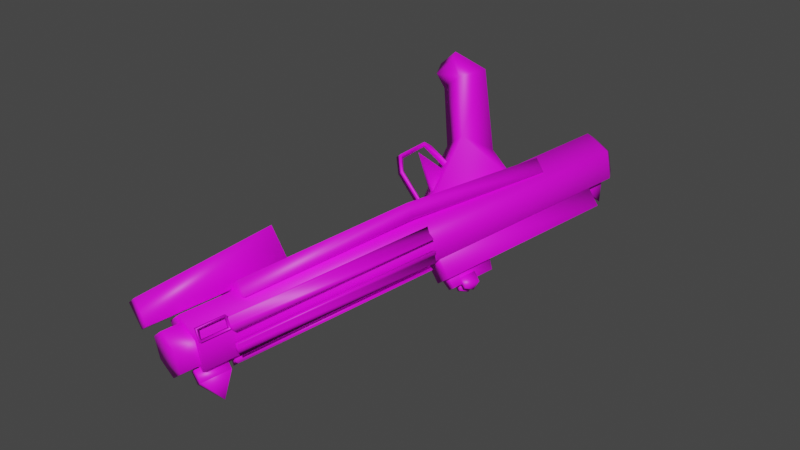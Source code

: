 # Source: blaster.md3.blend  (saved by Blender 3.3.6; exported with 4.5.12 LTS)
import bpy
from mathutils import Matrix  # noqa: F401  (used for matrix-valued properties, if any)

bpy.ops.wm.read_factory_settings(use_empty=True)
scene = bpy.context.scene
scene.name = 'Scene'

# ---- collections
col_collection = bpy.data.collections.new('Collection'); scene.collection.children.link(col_collection)

# ---- images (referenced by path relative to the original .blend; pixels are not part of the script)
import os
ASSET_DIR = os.environ.get("B2B_ASSET_DIR", "")  # directory of the original .blend (textures are referenced by path, not embedded)
HERE = os.path.dirname(os.path.abspath(__file__))  # packed textures are extracted next to this script under _unpacked/

def load_image(name, relpath, width, height, colorspace="sRGB"):
    """Load a texture the original file referenced (path relative to the .blend, or extracted next to this script)."""
    p = next((c for c in (os.path.join(HERE, relpath), os.path.join(ASSET_DIR, relpath)) if relpath and os.path.exists(c)), "")
    if p:
        img = bpy.data.images.load(p, check_existing=True)
        img.name = name
    else:  # same state as the original file: an image datablock whose file is absent (Cycles renders it pink)
        img = bpy.data.images.new(name, width, height)
        img.source = "FILE"
        img.filepath = "//" + (relpath or name)
    img.colorspace_settings.name = colorspace
    return img
img_blaster_w_jpg = load_image('blaster_w.jpg', 'blaster_w.jpg', 1024, 1024, 'sRGB')

# ---- materials (node trees are filled in below, after node groups)
mat_models_weapons2_blaster_r_blaster_w_tga = bpy.data.materials.new('models/weapons2/blaster_r/blaster_w.tga')
mat_models_weapons2_blaster_r_blaster_w_tga.use_transparent_shadow = False

# ---- material node trees
mat_models_weapons2_blaster_r_blaster_w_tga.use_nodes = True; mat_models_weapons2_blaster_r_blaster_w_tga.node_tree.nodes.clear()
_N = mat_models_weapons2_blaster_r_blaster_w_tga.node_tree.nodes; _L = mat_models_weapons2_blaster_r_blaster_w_tga.node_tree.links
n0 = _N.new('ShaderNodeBsdfPrincipled'); n0.name = 'Principled BSDF'; n0.location = (10, 300)
n0.distribution = 'GGX'
n0.subsurface_method = 'BURLEY'
n0.inputs[3].default_value = 1.45
n0.inputs[27].default_value = (0.0, 0.0, 0.0, 1.0)
n0.inputs[28].default_value = 1.0
n1 = _N.new('ShaderNodeOutputMaterial'); n1.name = 'Material Output'; n1.location = (300, 300)
n2 = _N.new('ShaderNodeTexImage'); n2.name = 'Image Texture'; n2.location = (0, 0)
n2.image = img_blaster_w_jpg
_L.new(n0.outputs[0], n1.inputs[0])
_L.new(n2.outputs[0], n0.inputs[0])
n1.is_active_output = True

# ---- world
world_world = bpy.data.worlds.new('World'); scene.world = world_world
world_world.use_nodes = True; world_world.node_tree.nodes.clear()
_N = world_world.node_tree.nodes; _L = world_world.node_tree.links
n0 = _N.new('ShaderNodeOutputWorld'); n0.name = 'World Output'; n0.location = (300, 300)
n1 = _N.new('ShaderNodeBackground'); n1.name = 'Background'; n1.location = (10, 300)
n1.inputs[0].default_value = (0.05088, 0.05088, 0.05088, 1.0)
_L.new(n1.outputs[0], n0.inputs[0])
n0.is_active_output = True
world_world.color = (0.05088, 0.05088, 0.05088)
world_world.use_sun_shadow = False
world_world.sun_shadow_jitter_overblur = 0.0

# ---- meshes
me_w_blaster_0 = bpy.data.meshes.new('w_blaster_0')
me_w_blaster_0.from_pydata([(-0.1332, -14.16, 4.141), (0.258, -12.94, 4.137), (-0.1357, -12.94, 4.14), (0.2605, -14.16, 4.138), (-0.1357, -12.94, 4.14), (0.2619, -12.94, 4.658), (-0.1318, -12.94, 4.661), (0.258, -12.94, 4.137), (-0.1318, -12.94, 4.661), (0.2619, -12.94, 4.658), (0.0829, -13.56, 5.521), (0.2643, -14.16, 4.645), (-0.1294, -14.16, 4.648), (-0.1294, -14.16, 4.648), (0.2605, -14.16, 4.138), (-0.1332, -14.16, 4.141), (0.2643, -14.16, 4.645), (-0.1332, -14.16, 4.141), (-0.1357, -12.94, 4.14), (-0.1318, -12.94, 4.661), (-0.1294, -14.16, 4.648), (0.2605, -14.16, 4.138), (0.2643, -14.16, 4.645), (1.226, 5.779, 3.243), (1.266, -13.94, 3.259), (0.6834, -13.94, 4.332), (0.6435, 5.778, 4.316), (-0.4978, -13.94, 4.341), (-0.5377, 5.776, 4.325), (-0.5377, 5.776, 4.325), (-0.4978, -13.94, 4.341), (-1.111, -13.94, 3.277), (-1.15, 5.774, 3.261), (-0.5139, -13.94, 2.203), (-0.5537, 5.774, 2.187), (-0.5537, 5.774, 2.187), (-0.5139, -13.94, 2.203), (0.6673, -13.94, 2.195), (0.6275, 5.777, 2.178), (-1.111, -13.94, 3.277), (0.6673, -13.94, 2.195), (-0.5139, -13.94, 2.203), (1.266, -13.94, 3.259), (0.6834, -13.94, 4.332), (-0.4978, -13.94, 4.341), (1.026, -13.71, 3.26), (1.029, -14.74, 3.261), (0.5706, -14.74, 4.08), (0.5685, -13.71, 4.08), (-0.3575, -14.74, 4.087), (-0.3596, -13.71, 4.086), (-0.3596, -13.71, 4.086), (-0.3575, -14.74, 4.087), (-0.8417, -14.74, 3.275), (-0.8438, -13.72, 3.274), (-0.3696, -14.74, 2.47), (-0.3717, -13.72, 2.469), (-0.3717, -13.72, 2.469), (-0.3696, -14.74, 2.47), (0.5585, -14.74, 2.463), (0.5564, -13.71, 2.462), (-0.8417, -14.74, 3.275), (0.5585, -14.74, 2.463), (-0.3696, -14.74, 2.47), (1.029, -14.74, 3.261), (-0.3575, -14.74, 4.087), (0.5706, -14.74, 4.08), (-0.4639, -3.59, 4.149), (-0.4728, 4.568, 5.155), (-0.4563, -3.589, 5.162), (-0.4804, 4.567, 4.143), (0.5064, -3.588, 4.142), (0.4975, 4.569, 5.148), (0.4899, 4.569, 4.135), (0.514, -3.587, 5.154), (-0.4804, 4.567, 4.143), (-0.4728, 4.568, 5.155), (-0.4728, 4.568, 5.155), (-0.4563, -3.589, 5.162), (0.5064, -3.588, 4.142), (0.514, -3.587, 5.154), (-0.1299, 5.636, 4.28), (0.2216, 5.637, 4.277), (0.04539, 5.159, 5.024), (0.2235, 4.695, 4.278), (-0.128, 4.694, 4.28), (0.2235, 4.695, 4.278), (-0.1299, 5.636, 4.28), (-0.2041, -3.462, 5.075), (-0.1622, -1.436, 5.58), (-0.1582, -3.391, 5.581), (-0.2084, -1.31, 5.074), (0.3303, -3.461, 5.071), (0.2738, -1.435, 5.576), (0.326, -1.309, 5.069), (0.2777, -3.39, 5.578), (0.2738, -1.435, 5.576), (0.326, -1.309, 5.069), (-0.1622, -1.436, 5.58), (0.2777, -3.39, 5.578), (-0.1582, -3.391, 5.581), (0.2738, -1.435, 5.576), (-0.1582, -3.391, 5.581), (-0.2041, -3.462, 5.075), (0.3962, -3.645, 2.554), (2.094, -2.067, 2.54), (0.393, -2.07, 2.552), (2.098, -3.642, 2.541), (0.404, -2.069, 4.015), (2.109, -3.641, 4.003), (0.4071, -3.644, 4.016), (2.105, -2.066, 4.002), (2.098, -3.726, 2.513), (2.291, -1.982, 2.51), (2.094, -1.983, 2.511), (2.295, -3.726, 2.511), (2.106, -1.981, 4.143), (2.307, -3.725, 4.143), (2.11, -3.725, 4.144), (2.303, -1.981, 4.141), (2.291, -1.982, 2.51), (2.295, -3.726, 2.511), (2.11, -3.725, 4.144), (2.295, -3.726, 2.511), (2.098, -3.726, 2.513), (2.307, -3.725, 4.143), (2.094, -1.983, 2.511), (2.106, -1.981, 4.143), (2.106, -1.981, 4.143), (2.098, -3.726, 2.513), (2.094, -1.983, 2.511), (2.11, -3.725, 4.144), (0.718, -2.14, 2.747), (1.181, -1.759, 2.743), (0.7173, -1.76, 2.747), (1.182, -2.139, 2.743), (0.7271, -2.139, 3.956), (1.19, -1.758, 3.952), (1.191, -2.138, 3.953), (0.7263, -1.759, 3.956), (1.182, -2.139, 2.743), (1.191, -2.138, 3.953), (0.8125, -2.04, 4.124), (1.234, -1.758, 4.121), (0.812, -1.759, 4.124), (1.234, -2.039, 4.121), (0.8133, -2.04, 4.223), (1.235, -1.758, 4.219), (1.235, -2.039, 4.22), (0.8127, -1.759, 4.222), (0.8125, -2.04, 4.124), (1.235, -2.039, 4.22), (1.234, -2.039, 4.121), (0.8133, -2.04, 4.223), (1.234, -2.039, 4.121), (1.234, -1.758, 4.121), (1.234, -1.758, 4.121), (0.812, -1.759, 4.124), (0.812, -1.759, 4.124), (0.8133, -2.04, 4.223), (0.8125, -2.04, 4.124), (0.8127, -1.759, 4.222), (1.12, -1.899, 3.925), (1.122, -1.899, 4.136), (0.9669, -1.815, 4.137), (0.9653, -1.815, 3.926), (0.9672, -1.984, 4.137), (0.9656, -1.984, 3.926), (0.9656, -1.984, 3.926), (0.9672, -1.984, 4.137), (0.7838, 4.091, 3.81), (1.373, 3.965, 3.524), (0.7819, 3.964, 3.529), (1.374, 4.092, 3.806), (1.371, 4.204, 3.355), (0.7802, 4.203, 3.36), (1.367, 4.232, 2.905), (0.7767, 4.231, 2.91), (1.367, 4.823, 3.074), (0.7768, 4.821, 3.078), (1.363, 5.174, 2.595), (0.7725, 5.173, 2.6), (1.364, 5.582, 2.778), (0.7731, 5.581, 2.782), (1.367, 5.667, 3.228), (0.7763, 5.665, 3.232), (1.371, 5.344, 3.748), (0.7808, 5.342, 3.753), (1.37, 4.767, 3.369), (0.7791, 4.765, 3.374), (1.374, 4.092, 3.806), (0.7838, 4.091, 3.81), (1.371, 4.204, 3.355), (1.367, 4.823, 3.074), (1.367, 4.232, 2.905), (1.37, 4.767, 3.369), (1.373, 3.965, 3.524), (1.374, 4.092, 3.806), (1.364, 5.582, 2.778), (1.363, 5.174, 2.595), (1.367, 5.667, 3.228), (1.371, 5.344, 3.748), (0.7872, 2.375, 3.811), (1.376, 2.25, 3.526), (0.7854, 2.248, 3.53), (1.378, 2.376, 3.807), (1.374, 2.489, 3.357), (0.7836, 2.487, 3.361), (1.371, 2.516, 2.907), (0.7802, 2.515, 2.911), (1.371, 3.107, 3.075), (0.7803, 3.106, 3.08), (1.367, 3.458, 2.597), (0.776, 3.457, 2.601), (1.367, 3.866, 2.779), (0.7765, 3.865, 2.784), (1.371, 3.937, 3.299), (0.7803, 3.936, 3.304), (1.375, 3.656, 3.792), (0.7845, 3.655, 3.796), (1.373, 3.079, 3.37), (0.7825, 3.078, 3.375), (1.378, 2.376, 3.807), (0.7872, 2.375, 3.811), (1.374, 2.489, 3.357), (1.371, 3.107, 3.075), (1.371, 2.516, 2.907), (1.373, 3.079, 3.37), (1.376, 2.25, 3.526), (1.378, 2.376, 3.807), (1.367, 3.866, 2.779), (1.367, 3.458, 2.597), (1.371, 3.937, 3.299), (1.375, 3.656, 3.792), (0.5422, -0.5922, 4.097), (0.8646, 1.138, 4.417), (0.8681, -0.5913, 4.418), (0.5387, 1.137, 4.096), (0.7934, -0.5919, 3.842), (1.102, 1.139, 4.162), (0.7899, 1.138, 3.841), (1.105, -0.5911, 4.163), (0.5387, 1.137, 4.096), (0.8646, 1.138, 4.417), (0.8646, 1.138, 4.417), (0.8681, -0.5913, 4.418), (0.7934, -0.5919, 3.842), (1.105, -0.5911, 4.163), (1.069, -11.7, 1.937), (1.058, -4.193, 2.493), (1.053, -4.193, 1.846), (1.074, -11.7, 2.583), (1.048, 2.361, 2.923), (1.043, 2.36, 2.277), (-1.038, 2.356, 2.292), (1.048, 2.361, 2.923), (-1.033, 2.357, 2.939), (1.043, 2.36, 2.277), (-1.033, 2.357, 2.939), (1.058, -4.193, 2.493), (-1.023, -4.197, 2.509), (1.048, 2.361, 2.923), (1.074, -11.7, 2.583), (-1.008, -11.71, 2.599), (1.226, 5.779, 3.243), (0.4718, 6.158, 4.022), (0.9019, 6.158, 3.245), (0.6435, 5.778, 4.316), (0.4602, 6.156, 2.475), (0.6275, 5.777, 2.178), (-0.3719, 6.156, 4.028), (-0.5377, 5.776, 4.325), (-1.15, 5.774, 3.261), (-0.8136, 6.154, 3.258), (-0.3835, 6.155, 2.481), (-0.5537, 5.774, 2.187), (-1.012, -11.71, 1.966), (1.074, -11.7, 2.583), (1.069, -11.7, 1.937), (-1.008, -11.71, 2.599), (1.069, -11.7, 1.937), (-1.028, -4.197, 1.862), (-1.012, -11.71, 1.966), (1.053, -4.193, 1.846), (-1.038, 2.356, 2.292), (1.043, 2.36, 2.277), (-1.033, 2.357, 2.939), (-1.028, -4.197, 1.862), (-1.038, 2.356, 2.292), (-1.023, -4.197, 2.509), (-1.008, -11.71, 2.599), (-1.012, -11.71, 1.966), (1.05, -3.967, 3.421), (1.304, -3.966, 3.56), (1.321, -12.43, 3.567), (1.067, -12.43, 3.428), (1.204, -3.967, 3.279), (1.221, -12.43, 3.286), (1.3, -3.967, 2.997), (1.317, -12.43, 3.004), (1.048, -3.967, 3.126), (1.065, -12.43, 3.133), (1.065, -12.43, 3.133), (1.221, -12.43, 3.286), (1.317, -12.43, 3.004), (1.067, -12.43, 3.428), (1.321, -12.43, 3.567), (1.048, -3.967, 3.126), (1.3, -3.967, 2.997), (1.204, -3.967, 3.279), (1.05, -3.967, 3.421), (1.304, -3.966, 3.56), (0.6335, -3.967, 4.113), (0.734, -3.967, 4.38), (0.7516, -12.69, 4.387), (0.6511, -12.69, 4.12), (0.8445, -3.967, 4.112), (0.8621, -12.69, 4.119), (1.111, -3.966, 3.997), (1.128, -12.68, 4.004), (0.8429, -3.967, 3.901), (0.8605, -12.69, 3.908), (0.8605, -12.69, 3.908), (0.8621, -12.69, 4.119), (1.128, -12.68, 4.004), (0.6511, -12.69, 4.12), (0.7516, -12.69, 4.387), (0.8429, -3.967, 3.901), (1.111, -3.966, 3.997), (0.8445, -3.967, 4.112), (0.6335, -3.967, 4.113), (0.734, -3.967, 4.38), (0.1569, -3.968, 4.314), (0.3031, -12.69, 4.587), (0.2855, -3.967, 4.58), (0.1745, -12.69, 4.321), (0.03505, -12.69, 4.476), (0.01743, -3.968, 4.469), (-0.2453, -12.69, 4.591), (-0.263, -3.968, 4.584), (-0.1067, -12.69, 4.323), (-0.1244, -3.968, 4.316), (-0.1067, -12.69, 4.323), (-0.2453, -12.69, 4.591), (0.03505, -12.69, 4.476), (0.1745, -12.69, 4.321), (0.3031, -12.69, 4.587), (-0.1244, -3.968, 4.316), (0.01743, -3.968, 4.469), (-0.263, -3.968, 4.584), (0.1569, -3.968, 4.314), (0.2855, -3.967, 4.58), (-0.6602, -3.97, 4.123), (-0.7249, -12.69, 4.398), (-0.7426, -3.97, 4.391), (-0.6426, -12.69, 4.13), (-0.8535, -12.69, 4.132), (-0.8711, -3.97, 4.124), (-1.122, -12.69, 4.007), (-1.139, -3.971, 4.0), (-0.8551, -12.69, 3.921), (-0.8727, -3.97, 3.913), (-0.8551, -12.69, 3.921), (-1.122, -12.69, 4.007), (-0.8535, -12.69, 4.132), (-0.6426, -12.69, 4.13), (-0.7249, -12.69, 4.398), (-0.8727, -3.97, 3.913), (-0.8711, -3.97, 4.124), (-1.139, -3.971, 4.0), (-0.6602, -3.97, 4.123), (-0.7426, -3.97, 4.391), (-1.073, -3.971, 3.437), (-1.322, -12.69, 3.573), (-1.339, -3.971, 3.565), (-1.056, -12.69, 3.444), (-1.211, -12.69, 3.304), (-1.229, -3.971, 3.297), (-1.326, -12.69, 3.024), (-1.344, -3.972, 3.017), (-1.058, -12.69, 3.149), (-1.075, -3.971, 3.142), (-1.058, -12.69, 3.149), (-1.326, -12.69, 3.024), (-1.211, -12.69, 3.304), (-1.056, -12.69, 3.444), (-1.322, -12.69, 3.573), (-1.075, -3.971, 3.142), (-1.229, -3.971, 3.297), (-1.344, -3.972, 3.017), (-1.073, -3.971, 3.437), (-1.339, -3.971, 3.565), (-0.2951, -15.07, 1.064), (0.4066, -9.314, 0.5473), (-0.3106, -9.316, 0.5527), (0.422, -15.07, 1.058), (-0.2873, -15.07, 2.104), (0.4182, -9.313, 2.094), (0.4298, -15.06, 2.099), (-0.299, -9.314, 2.099), (-0.2951, -15.07, 1.064), (-0.2873, -15.07, 2.104), (-0.299, -9.314, 2.099), (-0.3106, -9.316, 0.5527), (-0.3106, -9.316, 0.5527), (-0.2873, -15.07, 2.104), (-0.2951, -15.07, 1.064), (-0.299, -9.314, 2.099), (0.1625, -2.983, 5.325), (0.1644, -2.279, 5.775), (0.1659, -2.982, 5.775), (0.1611, -2.28, 5.325), (0.2791, -2.63, 5.971), (0.1659, -2.982, 5.775), (0.1644, -2.279, 5.775), (0.3875, -2.982, 5.324), (0.3894, -2.279, 5.773), (0.3861, -2.279, 5.323), (0.3909, -2.982, 5.774), (0.3909, -2.982, 5.774), (0.3894, -2.279, 5.773), (0.1625, -2.983, 5.325), (0.3861, -2.279, 5.323), (0.1611, -2.28, 5.325), (0.3875, -2.982, 5.324), (0.1611, -2.28, 5.325), (0.1644, -2.279, 5.775), (0.3875, -2.982, 5.324), (0.3909, -2.982, 5.774), (-0.2594, -2.983, 5.328), (-0.2574, -2.28, 5.778), (-0.256, -2.983, 5.778), (-0.2608, -2.28, 5.328), (-0.1427, -2.631, 5.974), (-0.256, -2.983, 5.778), (-0.2574, -2.28, 5.778), (-0.04844, -2.983, 5.327), (-0.04648, -2.28, 5.776), (-0.04986, -2.28, 5.326), (-0.04506, -2.983, 5.777), (-0.04506, -2.983, 5.777), (-0.04648, -2.28, 5.776), (-0.2594, -2.983, 5.328), (-0.04986, -2.28, 5.326), (-0.2608, -2.28, 5.328), (-0.04844, -2.983, 5.327), (-0.04648, -2.28, 5.776), (-0.04986, -2.28, 5.326), (-0.256, -2.983, 5.778), (-0.2594, -2.983, 5.328), (1.486, -12.71, 2.919), (1.488, -13.91, 2.92), (1.404, -13.81, 2.962), (1.402, -12.8, 2.962), (1.375, -13.91, 2.864), (1.373, -12.71, 2.863), (1.373, -12.71, 2.863), (1.375, -13.91, 2.864), (1.488, -13.91, 2.92), (1.486, -12.71, 2.919), (1.321, -12.71, 3.412), (1.294, -13.81, 3.301), (1.323, -13.91, 3.413), (1.292, -12.8, 3.3), (1.196, -13.91, 3.372), (1.194, -12.71, 3.371), (1.194, -12.71, 3.371), (1.323, -13.91, 3.413), (1.196, -13.91, 3.372), (1.321, -12.71, 3.412), (1.196, -13.91, 3.372), (1.488, -13.91, 2.92), (1.375, -13.91, 2.864), (1.323, -13.91, 3.413), (1.194, -12.71, 3.371), (1.373, -12.71, 2.863), (1.486, -12.71, 2.919), (1.321, -12.71, 3.412), (-1.355, -12.72, 2.94), (-1.254, -13.82, 2.982), (-1.352, -13.91, 2.941), (-1.256, -12.8, 2.981), (-1.226, -13.91, 2.884), (-1.228, -12.72, 2.883), (-1.228, -12.72, 2.883), (-1.352, -13.91, 2.941), (-1.226, -13.91, 2.884), (-1.355, -12.72, 2.94), (-1.168, -12.72, 3.431), (-1.166, -13.91, 3.432), (-1.139, -13.82, 3.319), (-1.141, -12.8, 3.318), (-1.039, -13.91, 3.389), (-1.042, -12.72, 3.388), (-1.042, -12.72, 3.388), (-1.039, -13.91, 3.389), (-1.166, -13.91, 3.432), (-1.168, -12.72, 3.431), (-1.039, -13.91, 3.389), (-1.226, -13.91, 2.884), (-1.352, -13.91, 2.941), (-1.166, -13.91, 3.432), (-1.042, -12.72, 3.388), (-1.355, -12.72, 2.94), (-1.228, -12.72, 2.883), (-1.168, -12.72, 3.431)], [], [(5, 4, 6), (7, 4, 5), (21, 7, 5), (22, 21, 5), (39, 43, 44), (42, 43, 39), (40, 42, 39), (41, 40, 39), (1, 0, 2), (3, 0, 1), (67, 68, 70), (69, 68, 67), (79, 69, 67), (80, 69, 79), (74, 77, 78), (72, 77, 74), (71, 72, 74), (73, 72, 71), (14, 13, 15), (16, 13, 14), (17, 19, 18), (20, 19, 17), (27, 26, 28), (25, 26, 27), (25, 23, 26), (24, 23, 25), (29, 31, 30), (32, 31, 29), (32, 33, 31), (34, 33, 32), (89, 88, 90), (91, 88, 89), (96, 91, 89), (97, 91, 96), (35, 37, 36), (38, 37, 35), (38, 24, 37), (23, 24, 38), (92, 102, 103), (95, 102, 92), (93, 95, 92), (94, 93, 92), (49, 48, 50), (47, 48, 49), (47, 45, 48), (46, 45, 47), (51, 53, 52), (54, 53, 51), (54, 55, 53), (56, 55, 54), (117, 116, 118), (119, 116, 117), (120, 119, 117), (126, 119, 120), (121, 120, 117), (127, 119, 126), (57, 59, 58), (60, 59, 57), (60, 46, 59), (45, 46, 60), (62, 61, 63), (64, 61, 62), (64, 65, 61), (66, 65, 64), (137, 136, 138), (139, 136, 137), (133, 139, 137), (134, 139, 133), (132, 134, 133), (135, 132, 133), (72, 75, 76), (73, 75, 72), (83, 82, 81), (86, 82, 83), (83, 85, 84), (87, 85, 83), (149, 156, 157), (147, 156, 149), (146, 147, 149), (148, 147, 146), (99, 98, 100), (101, 98, 99), (113, 112, 114), (115, 112, 113), (123, 122, 124), (125, 122, 123), (129, 128, 130), (131, 128, 129), (137, 140, 133), (141, 140, 137), (143, 142, 144), (145, 142, 143), (151, 150, 152), (153, 150, 151), (147, 154, 155), (148, 154, 147), (159, 158, 160), (161, 158, 159), (166, 165, 167), (164, 165, 166), (164, 162, 165), (163, 162, 164), (168, 163, 169), (162, 163, 168), (193, 192, 194), (195, 192, 193), (201, 195, 193), (193, 200, 201), (198, 200, 193), (199, 198, 193), (225, 224, 226), (227, 224, 225), (233, 227, 225), (225, 232, 233), (230, 232, 225), (231, 230, 225), (234, 235, 237), (236, 235, 234), (246, 236, 234), (247, 236, 246), (241, 244, 245), (239, 244, 241), (238, 239, 241), (240, 239, 238), (170, 171, 173), (172, 171, 170), (172, 174, 171), (175, 174, 172), (175, 176, 174), (177, 176, 175), (177, 178, 176), (179, 178, 177), (179, 180, 178), (181, 180, 179), (181, 182, 180), (183, 182, 181), (183, 184, 182), (185, 184, 183), (185, 186, 184), (187, 186, 185), (187, 188, 186), (189, 188, 187), (190, 189, 191), (188, 189, 190), (196, 195, 197), (192, 195, 196), (202, 203, 205), (204, 203, 202), (204, 206, 203), (207, 206, 204), (207, 208, 206), (209, 208, 207), (209, 210, 208), (211, 210, 209), (211, 212, 210), (213, 212, 211), (213, 214, 212), (215, 214, 213), (215, 216, 214), (217, 216, 215), (217, 218, 216), (219, 218, 217), (219, 220, 218), (221, 220, 219), (222, 221, 223), (220, 221, 222), (281, 280, 282), (283, 280, 281), (284, 283, 281), (285, 283, 284), (287, 286, 288), (289, 286, 287), (290, 289, 287), (291, 290, 287), (294, 292, 295), (293, 292, 294), (297, 293, 294), (296, 293, 297), (299, 296, 297), (298, 296, 299), (301, 298, 299), (300, 298, 301), (303, 302, 304), (305, 302, 303), (306, 305, 303), (309, 310, 311), (307, 310, 309), (308, 307, 309), (314, 312, 315), (313, 312, 314), (317, 313, 314), (316, 313, 317), (319, 316, 317), (318, 316, 319), (321, 318, 319), (320, 318, 321), (323, 322, 324), (325, 322, 323), (326, 325, 323), (329, 330, 331), (327, 330, 329), (328, 327, 329), (228, 227, 229), (224, 227, 228), (344, 345, 346), (342, 345, 344), (343, 342, 344), (348, 347, 349), (350, 347, 348), (351, 350, 348), (364, 365, 366), (362, 365, 364), (363, 362, 364), (368, 367, 369), (370, 367, 368), (371, 370, 368), (239, 242, 243), (240, 242, 239), (384, 385, 386), (382, 385, 384), (383, 382, 384), (388, 387, 389), (390, 387, 388), (391, 390, 388), (393, 392, 394), (395, 392, 393), (397, 395, 393), (398, 395, 397), (396, 398, 397), (399, 396, 397), (248, 249, 251), (250, 249, 248), (252, 250, 253), (249, 250, 252), (255, 254, 256), (257, 254, 255), (258, 259, 261), (260, 259, 258), (262, 260, 263), (259, 260, 262), (408, 409, 411), (410, 409, 408), (427, 410, 408), (428, 410, 427), (277, 276, 278), (279, 276, 277), (416, 425, 426), (417, 425, 416), (415, 417, 416), (418, 415, 416), (430, 429, 431), (432, 429, 430), (446, 432, 430), (447, 432, 446), (332, 333, 335), (334, 333, 332), (334, 336, 333), (337, 336, 334), (337, 338, 336), (339, 338, 337), (340, 339, 341), (338, 339, 340), (436, 448, 449), (439, 448, 436), (437, 439, 436), (438, 437, 436), (352, 353, 355), (354, 353, 352), (354, 356, 353), (357, 356, 354), (357, 358, 356), (359, 358, 357), (360, 359, 361), (358, 359, 360), (372, 373, 375), (374, 373, 372), (374, 376, 373), (377, 376, 374), (377, 378, 376), (379, 378, 377), (380, 379, 381), (378, 379, 380), (398, 400, 395), (401, 400, 398), (402, 393, 403), (397, 393, 402), (405, 404, 406), (407, 404, 405), (422, 421, 423), (424, 421, 422), (443, 442, 444), (445, 442, 443), (456, 458, 457), (459, 458, 456), (467, 466, 468), (469, 466, 467), (471, 470, 472), (473, 470, 471), (474, 476, 475), (477, 476, 474), (485, 484, 486), (487, 484, 485), (494, 496, 495), (497, 496, 494), (498, 500, 499), (501, 500, 498), (503, 502, 504), (505, 502, 503), (267, 270, 271), (265, 270, 267), (264, 265, 267), (266, 265, 264), (268, 266, 264), (273, 266, 268), (274, 273, 268), (272, 273, 274), (275, 272, 274), (270, 272, 271), (273, 272, 270), (266, 273, 270), (265, 266, 270), (268, 275, 274), (269, 275, 268), (264, 269, 268), (105, 104, 106), (107, 104, 105), (107, 110, 104), (109, 110, 107), (109, 108, 110), (111, 108, 109), (106, 111, 105), (108, 111, 106), (452, 451, 450), (462, 451, 452), (461, 462, 452), (460, 462, 461), (463, 460, 461), (453, 460, 463), (455, 453, 463), (454, 453, 455), (453, 450, 460), (452, 450, 453), (454, 452, 453), (461, 452, 454), (464, 461, 454), (463, 461, 464), (465, 463, 464), (455, 463, 465), (490, 489, 488), (479, 489, 490), (482, 479, 490), (481, 479, 482), (483, 481, 482), (491, 481, 483), (493, 491, 483), (492, 491, 493), (479, 480, 489), (478, 480, 479), (481, 478, 479), (488, 478, 481), (491, 488, 481), (490, 488, 491), (492, 490, 491), (482, 490, 492), (10, 9, 8), (11, 9, 10), (12, 11, 10), (8, 12, 10), (412, 414, 413), (420, 414, 412), (419, 420, 412), (413, 419, 412), (433, 435, 434), (441, 435, 433), (440, 441, 433), (434, 440, 433)])
_uv = me_w_blaster_0.uv_layers.new(name='UVMap')
_uv.uv.foreach_set('vector', [0.0991, 0.6824, 0.128, 0.6465, 0.1278, 0.6825, 0.0993, 0.6463, 0.128, 0.6465, 0.0991, 0.6824, 0.0132, 0.6458, 0.0993, 0.6463, 0.0991, 0.6824, 0.013, 0.6817, 0.0132, 0.6458, 0.0991, 0.6824, 0.5505, 0.2354, 0.648, 0.2933, 0.583, 0.2933, 0.6805, 0.2354, 0.648, 0.2933, 0.5505, 0.2354, 0.648, 0.1766, 0.6805, 0.2354, 0.5505, 0.2354, 0.583, 0.1766, 0.648, 0.1766, 0.5505, 0.2354, 0.1494, 0.6417, 0.2151, 0.6636, 0.1494, 0.6636, 0.2151, 0.6417, 0.2151, 0.6636, 0.1494, 0.6417, 0.4572, 0.445, 0.0152, 0.4993, 0.0152, 0.4448, 0.4571, 0.4995, 0.0152, 0.4993, 0.4572, 0.445, 0.5107, 0.445, 0.4571, 0.4995, 0.4572, 0.445, 0.5107, 0.4995, 0.4571, 0.4995, 0.5107, 0.445, 0.0152, 0.4993, 0.4571, 0.5531, 0.0152, 0.5529, 0.4571, 0.4995, 0.4571, 0.5531, 0.0152, 0.4993, 0.0152, 0.4448, 0.4571, 0.4995, 0.0152, 0.4993, 0.4572, 0.445, 0.4571, 0.4995, 0.0152, 0.4448, 0.0993, 0.6463, 0.1278, 0.6825, 0.128, 0.6465, 0.0991, 0.6824, 0.1278, 0.6825, 0.0993, 0.6463, 0.0993, 0.6463, 0.013, 0.6817, 0.0132, 0.6458, 0.0991, 0.6824, 0.013, 0.6817, 0.0993, 0.6463, 0.0081, 0.9927, 1.018, 0.9361, 1.018, 0.9975, 0.0084, 0.9313, 1.018, 0.9361, 0.0081, 0.9927, 0.0084, 0.9313, 1.019, 0.8735, 1.018, 0.9361, 0.0087, 0.8686, 1.019, 0.8735, 0.0084, 0.9313, 1.018, 0.9361, 0.0087, 0.8686, 0.0084, 0.9313, 1.019, 0.8735, 0.0087, 0.8686, 1.018, 0.9361, 1.019, 0.8735, 0.009, 0.8052, 0.0087, 0.8686, 1.019, 0.81, 0.009, 0.8052, 1.019, 0.8735, 0.4213, 0.187, 0.3784, 0.0104, 0.4214, 0.0212, 0.3783, 0.1938, 0.3784, 0.0104, 0.4213, 0.187, 0.4309, 0.2236, 0.3783, 0.1938, 0.4213, 0.187, 0.3901, 0.2388, 0.3783, 0.1938, 0.4309, 0.2236, 1.019, 0.7487, 0.009, 0.8052, 0.0093, 0.7438, 1.019, 0.81, 0.009, 0.8052, 1.019, 0.7487, 1.019, 0.81, 0.0087, 0.8686, 0.009, 0.8052, 1.019, 0.8735, 0.0087, 0.8686, 1.019, 0.81, 0.3783, 0.1938, 0.4309, 0.2236, 0.3901, 0.2388, 0.4213, 0.187, 0.4309, 0.2236, 0.3783, 0.1938, 0.4214, 0.0212, 0.4213, 0.187, 0.3783, 0.1938, 0.3784, 0.0104, 0.4214, 0.0212, 0.3783, 0.1938, 0.7859, 0.4231, 0.8375, 0.4782, 0.7863, 0.4785, 0.8371, 0.4227, 0.8375, 0.4782, 0.7859, 0.4231, 0.8371, 0.4227, 0.8886, 0.4778, 0.8375, 0.4782, 0.8882, 0.4223, 0.8886, 0.4778, 0.8371, 0.4227, 0.8375, 0.4782, 0.8882, 0.4223, 0.8371, 0.4227, 0.8886, 0.4778, 0.8882, 0.4223, 0.8375, 0.4782, 0.8886, 0.4778, 0.9393, 0.422, 0.8882, 0.4223, 0.9397, 0.4774, 0.9393, 0.422, 0.8886, 0.4778, 0.2915, 0.372, 0.386, 0.3828, 0.2916, 0.3833, 0.386, 0.3714, 0.386, 0.3828, 0.2915, 0.372, 0.3855, 0.2817, 0.386, 0.3714, 0.2915, 0.372, 0.3968, 0.2817, 0.386, 0.3714, 0.3855, 0.2817, 0.291, 0.2823, 0.3855, 0.2817, 0.2915, 0.372, 0.3973, 0.3713, 0.386, 0.3714, 0.3968, 0.2817, 0.9909, 0.4771, 0.9393, 0.422, 0.9905, 0.4216, 0.9397, 0.4774, 0.9393, 0.422, 0.9909, 0.4771, 0.9397, 0.4774, 0.8882, 0.4223, 0.9393, 0.422, 0.8886, 0.4778, 0.8882, 0.4223, 0.9397, 0.4774, 0.6424, 0.1909, 0.5657, 0.2352, 0.5913, 0.1909, 0.668, 0.2352, 0.5657, 0.2352, 0.6424, 0.1909, 0.668, 0.2352, 0.5913, 0.2795, 0.5657, 0.2352, 0.6424, 0.2795, 0.5913, 0.2795, 0.668, 0.2352, 0.5095, 0.391, 0.5297, 0.3654, 0.5299, 0.3908, 0.5093, 0.3656, 0.5297, 0.3654, 0.5095, 0.391, 0.4431, 0.3917, 0.5093, 0.3656, 0.5095, 0.391, 0.4429, 0.3662, 0.5093, 0.3656, 0.4431, 0.3917, 0.4225, 0.3664, 0.4429, 0.3662, 0.4431, 0.3917, 0.4227, 0.3918, 0.4225, 0.3664, 0.4431, 0.3917, 0.4571, 0.4995, 0.5107, 0.445, 0.5107, 0.4995, 0.4572, 0.445, 0.5107, 0.445, 0.4571, 0.4995, 0.4616, 0.3495, 0.512, 0.2693, 0.5395, 0.2956, 0.4122, 0.2695, 0.512, 0.2693, 0.4616, 0.3495, 0.4616, 0.3495, 0.512, 0.2693, 0.5395, 0.2956, 0.4122, 0.2695, 0.512, 0.2693, 0.4616, 0.3495, 0.4453, 0.2368, 0.5058, 0.2509, 0.4453, 0.2509, 0.5057, 0.2367, 0.5058, 0.2509, 0.4453, 0.2368, 0.4452, 0.1958, 0.5057, 0.2367, 0.4453, 0.2368, 0.5057, 0.1958, 0.5057, 0.2367, 0.4452, 0.1958, 0.4604, 0.0216, 0.4211, 0.187, 0.4226, 0.0213, 0.459, 0.1874, 0.4211, 0.187, 0.4604, 0.0216, 0.386, 0.3714, 0.2916, 0.3833, 0.386, 0.3828, 0.2915, 0.372, 0.2916, 0.3833, 0.386, 0.3714, 0.3855, 0.2817, 0.3973, 0.3713, 0.3968, 0.2817, 0.386, 0.3714, 0.3973, 0.3713, 0.3855, 0.2817, 0.291, 0.2823, 0.386, 0.3714, 0.3855, 0.2817, 0.2915, 0.372, 0.386, 0.3714, 0.291, 0.2823, 0.5095, 0.391, 0.4433, 0.412, 0.4431, 0.3917, 0.5097, 0.4114, 0.4433, 0.412, 0.5095, 0.391, 0.5057, 0.2367, 0.4452, 0.1958, 0.4453, 0.2368, 0.5057, 0.1958, 0.4452, 0.1958, 0.5057, 0.2367, 0.5057, 0.2367, 0.4453, 0.2509, 0.5058, 0.2509, 0.4453, 0.2368, 0.4453, 0.2509, 0.5057, 0.2367, 0.5057, 0.2367, 0.5198, 0.1957, 0.5199, 0.2367, 0.5057, 0.1958, 0.5198, 0.1957, 0.5057, 0.2367, 0.5057, 0.1958, 0.5199, 0.2367, 0.5198, 0.1957, 0.5057, 0.2367, 0.5199, 0.2367, 0.5057, 0.1958, 0.0983, 0.6023, 0.0712, 0.5706, 0.0984, 0.5707, 0.071, 0.6021, 0.0712, 0.5706, 0.0983, 0.6023, 0.071, 0.6021, 0.044, 0.5704, 0.0712, 0.5706, 0.0438, 0.602, 0.044, 0.5704, 0.071, 0.6021, 0.0167, 0.5702, 0.0438, 0.602, 0.0165, 0.6018, 0.044, 0.5704, 0.0438, 0.602, 0.0167, 0.5702, 0.1966, 0.3588, 0.1356, 0.3859, 0.1393, 0.3416, 0.1913, 0.388, 0.1356, 0.3859, 0.1966, 0.3588, 0.2472, 0.4252, 0.1913, 0.388, 0.1966, 0.3588, 0.1966, 0.3588, 0.2794, 0.3748, 0.2472, 0.4252, 0.2704, 0.3287, 0.2794, 0.3748, 0.1966, 0.3588, 0.2304, 0.3114, 0.2704, 0.3287, 0.1966, 0.3588, 0.1966, 0.3588, 0.1356, 0.3859, 0.1393, 0.3416, 0.1913, 0.388, 0.1356, 0.3859, 0.1966, 0.3588, 0.2472, 0.4252, 0.1913, 0.388, 0.1966, 0.3588, 0.1966, 0.3588, 0.2794, 0.3748, 0.2472, 0.4252, 0.2704, 0.3287, 0.2794, 0.3748, 0.1966, 0.3588, 0.2304, 0.3114, 0.2704, 0.3287, 0.1966, 0.3588, 0.3785, 0.3939, 0.2842, 0.4177, 0.2844, 0.3934, 0.3784, 0.4182, 0.2842, 0.4177, 0.3785, 0.3939, 0.3976, 0.394, 0.3784, 0.4182, 0.3785, 0.3939, 0.3975, 0.4183, 0.3784, 0.4182, 0.3976, 0.394, 0.2842, 0.4177, 0.3783, 0.4374, 0.2841, 0.4369, 0.3784, 0.4182, 0.3783, 0.4374, 0.2842, 0.4177, 0.2844, 0.3934, 0.3784, 0.4182, 0.2842, 0.4177, 0.3785, 0.3939, 0.3784, 0.4182, 0.2844, 0.3934, 0.7014, 0.5135, 0.7187, 0.4916, 0.7014, 0.4916, 0.7187, 0.5135, 0.7187, 0.4916, 0.7014, 0.5135, 0.7187, 0.5135, 0.7346, 0.4917, 0.7187, 0.4916, 0.7346, 0.5135, 0.7346, 0.4917, 0.7187, 0.5135, 0.7346, 0.5135, 0.7593, 0.4917, 0.7346, 0.4917, 0.7593, 0.5136, 0.7593, 0.4917, 0.7346, 0.5135, 0.7593, 0.5136, 0.7925, 0.4917, 0.7593, 0.4917, 0.7925, 0.5136, 0.7925, 0.4917, 0.7593, 0.5136, 0.7925, 0.5136, 0.8249, 0.4917, 0.7925, 0.4917, 0.8249, 0.5136, 0.8249, 0.4917, 0.7925, 0.5136, 0.8249, 0.5136, 0.8491, 0.4917, 0.8249, 0.4917, 0.849, 0.5136, 0.8491, 0.4917, 0.8249, 0.5136, 0.849, 0.5136, 0.8784, 0.4918, 0.8491, 0.4917, 0.8784, 0.5136, 0.8784, 0.4918, 0.849, 0.5136, 0.8784, 0.5136, 0.9092, 0.4918, 0.8784, 0.4918, 0.9092, 0.5137, 0.9092, 0.4918, 0.8784, 0.5136, 0.9092, 0.5137, 0.948, 0.4918, 0.9092, 0.4918, 0.948, 0.5137, 0.948, 0.4918, 0.9092, 0.5137, 0.9927, 0.4918, 0.948, 0.5137, 0.9927, 0.5137, 0.948, 0.4918, 0.948, 0.5137, 0.9927, 0.4918, 0.1123, 0.4025, 0.1913, 0.388, 0.1252, 0.4308, 0.1356, 0.3859, 0.1913, 0.388, 0.1123, 0.4025, 0.7014, 0.4916, 0.7187, 0.5135, 0.7014, 0.5135, 0.7187, 0.4916, 0.7187, 0.5135, 0.7014, 0.4916, 0.7187, 0.4916, 0.7346, 0.5135, 0.7187, 0.5135, 0.7346, 0.4917, 0.7346, 0.5135, 0.7187, 0.4916, 0.7346, 0.4917, 0.7593, 0.5136, 0.7346, 0.5135, 0.7593, 0.4917, 0.7593, 0.5136, 0.7346, 0.4917, 0.7593, 0.4917, 0.7925, 0.5136, 0.7593, 0.5136, 0.7925, 0.4917, 0.7925, 0.5136, 0.7593, 0.4917, 0.7925, 0.4917, 0.8249, 0.5136, 0.7925, 0.5136, 0.8249, 0.4917, 0.8249, 0.5136, 0.7925, 0.4917, 0.8249, 0.4917, 0.849, 0.5136, 0.8249, 0.5136, 0.8491, 0.4917, 0.849, 0.5136, 0.8249, 0.4917, 0.8491, 0.4917, 0.8784, 0.5136, 0.849, 0.5136, 0.8784, 0.4918, 0.8784, 0.5136, 0.8491, 0.4917, 0.8784, 0.4918, 0.9092, 0.5137, 0.8784, 0.5136, 0.9092, 0.4918, 0.9092, 0.5137, 0.8784, 0.4918, 0.9092, 0.4918, 0.948, 0.5137, 0.9092, 0.5137, 0.948, 0.4918, 0.948, 0.5137, 0.9092, 0.4918, 0.9927, 0.5137, 0.948, 0.4918, 0.9927, 0.4918, 0.948, 0.5137, 0.948, 0.4918, 0.9927, 0.5137, 0.4921, 0.8065, 0.8765, 0.7501, 0.8766, 0.806, 0.4922, 0.7506, 0.8765, 0.7501, 0.4921, 0.8065, 0.1563, 0.8069, 0.4922, 0.7506, 0.4921, 0.8065, 0.1561, 0.751, 0.4922, 0.7506, 0.1563, 0.8069, 0.468, 0.5636, 0.1126, 0.6229, 0.1126, 0.5875, 0.468, 0.599, 0.1126, 0.6229, 0.468, 0.5636, 0.8753, 0.6036, 0.468, 0.599, 0.468, 0.5636, 0.8753, 0.5681, 0.8753, 0.6036, 0.468, 0.5636, 0.9881, 0.634, 0.4435, 0.6136, 0.9882, 0.6154, 0.4435, 0.6321, 0.4435, 0.6136, 0.9881, 0.634, 0.988, 0.652, 0.4435, 0.6321, 0.9881, 0.634, 0.4434, 0.6502, 0.4435, 0.6321, 0.988, 0.652, 0.9881, 0.634, 0.4434, 0.6502, 0.988, 0.652, 0.4435, 0.6321, 0.4434, 0.6502, 0.9881, 0.634, 0.9882, 0.6154, 0.4435, 0.6321, 0.9881, 0.634, 0.4435, 0.6136, 0.4435, 0.6321, 0.9882, 0.6154, 0.177, 0.7067, 0.1587, 0.6884, 0.143, 0.7202, 0.1953, 0.6884, 0.1587, 0.6884, 0.177, 0.7067, 0.2109, 0.7202, 0.1953, 0.6884, 0.177, 0.7067, 0.177, 0.7067, 0.1953, 0.6884, 0.2109, 0.7202, 0.1587, 0.6884, 0.1953, 0.6884, 0.177, 0.7067, 0.143, 0.7202, 0.1587, 0.6884, 0.177, 0.7067, 0.9881, 0.634, 0.4434, 0.6502, 0.988, 0.652, 0.4435, 0.6321, 0.4434, 0.6502, 0.9881, 0.634, 0.9882, 0.6154, 0.4435, 0.6321, 0.9881, 0.634, 0.4435, 0.6136, 0.4435, 0.6321, 0.9882, 0.6154, 0.9881, 0.634, 0.4435, 0.6136, 0.9882, 0.6154, 0.4435, 0.6321, 0.4435, 0.6136, 0.9881, 0.634, 0.988, 0.652, 0.4435, 0.6321, 0.9881, 0.634, 0.4434, 0.6502, 0.4435, 0.6321, 0.988, 0.652, 0.177, 0.7067, 0.1587, 0.6884, 0.143, 0.7202, 0.1953, 0.6884, 0.1587, 0.6884, 0.177, 0.7067, 0.2109, 0.7202, 0.1953, 0.6884, 0.177, 0.7067, 0.177, 0.7067, 0.1953, 0.6884, 0.2109, 0.7202, 0.1587, 0.6884, 0.1953, 0.6884, 0.177, 0.7067, 0.143, 0.7202, 0.1587, 0.6884, 0.177, 0.7067, 0.1123, 0.4025, 0.1913, 0.388, 0.1252, 0.4308, 0.1356, 0.3859, 0.1913, 0.388, 0.1123, 0.4025, 0.177, 0.7067, 0.1587, 0.6884, 0.143, 0.7202, 0.1953, 0.6884, 0.1587, 0.6884, 0.177, 0.7067, 0.2109, 0.7202, 0.1953, 0.6884, 0.177, 0.7067, 0.177, 0.7067, 0.1953, 0.6884, 0.2109, 0.7202, 0.1587, 0.6884, 0.1953, 0.6884, 0.177, 0.7067, 0.143, 0.7202, 0.1587, 0.6884, 0.177, 0.7067, 0.177, 0.7067, 0.1587, 0.6884, 0.143, 0.7202, 0.1953, 0.6884, 0.1587, 0.6884, 0.177, 0.7067, 0.2109, 0.7202, 0.1953, 0.6884, 0.177, 0.7067, 0.177, 0.7067, 0.1953, 0.6884, 0.2109, 0.7202, 0.1587, 0.6884, 0.1953, 0.6884, 0.177, 0.7067, 0.143, 0.7202, 0.1587, 0.6884, 0.177, 0.7067, 0.3784, 0.4182, 0.3976, 0.394, 0.3975, 0.4183, 0.3785, 0.3939, 0.3976, 0.394, 0.3784, 0.4182, 0.177, 0.7067, 0.1587, 0.6884, 0.143, 0.7202, 0.1953, 0.6884, 0.1587, 0.6884, 0.177, 0.7067, 0.2109, 0.7202, 0.1953, 0.6884, 0.177, 0.7067, 0.177, 0.7067, 0.1953, 0.6884, 0.2109, 0.7202, 0.1587, 0.6884, 0.1953, 0.6884, 0.177, 0.7067, 0.143, 0.7202, 0.1587, 0.6884, 0.177, 0.7067, 0.5186, 0.1297, 0.8344, 0.1457, 0.5215, 0.1693, 0.8314, 0.1061, 0.8344, 0.1457, 0.5186, 0.1297, 0.5195, 0.0461, 0.8314, 0.1061, 0.5186, 0.1297, 0.8321, 0.0497, 0.8314, 0.1061, 0.5195, 0.0461, 0.8325, 0.01, 0.8321, 0.0497, 0.5195, 0.0461, 0.52, 0.0064, 0.8325, 0.01, 0.5195, 0.0461, 0.8753, 0.5681, 0.468, 0.599, 0.8753, 0.6036, 0.468, 0.5636, 0.468, 0.599, 0.8753, 0.5681, 0.1126, 0.6229, 0.468, 0.5636, 0.1126, 0.5875, 0.468, 0.599, 0.468, 0.5636, 0.1126, 0.6229, 0.9888, 0.5691, 0.8754, 0.6045, 0.8754, 0.5691, 0.9888, 0.6045, 0.8754, 0.6045, 0.9888, 0.5691, 0.1563, 0.8069, 0.4922, 0.7506, 0.1561, 0.751, 0.4921, 0.8065, 0.4922, 0.7506, 0.1563, 0.8069, 0.8765, 0.7501, 0.4921, 0.8065, 0.8766, 0.806, 0.4922, 0.7506, 0.4921, 0.8065, 0.8765, 0.7501, 0.0993, 0.6463, 0.013, 0.6817, 0.0132, 0.6458, 0.0991, 0.6824, 0.013, 0.6817, 0.0993, 0.6463, 0.128, 0.6465, 0.0991, 0.6824, 0.0993, 0.6463, 0.1278, 0.6825, 0.0991, 0.6824, 0.128, 0.6465, 0.9888, 0.5693, 0.8754, 0.6041, 0.9888, 0.6047, 0.8754, 0.5693, 0.8754, 0.6041, 0.9888, 0.5693, 0.0991, 0.6824, 0.128, 0.6465, 0.1278, 0.6825, 0.0993, 0.6463, 0.128, 0.6465, 0.0991, 0.6824, 0.0132, 0.6458, 0.0993, 0.6463, 0.0991, 0.6824, 0.013, 0.6817, 0.0132, 0.6458, 0.0991, 0.6824, 0.0991, 0.6824, 0.0132, 0.6458, 0.013, 0.6817, 0.0993, 0.6463, 0.0132, 0.6458, 0.0991, 0.6824, 0.1278, 0.6825, 0.0993, 0.6463, 0.0991, 0.6824, 0.128, 0.6465, 0.0993, 0.6463, 0.1278, 0.6825, 0.4434, 0.6502, 0.9881, 0.634, 0.988, 0.652, 0.4435, 0.6321, 0.9881, 0.634, 0.4434, 0.6502, 0.4435, 0.6321, 0.9882, 0.6154, 0.9881, 0.634, 0.4435, 0.6136, 0.9882, 0.6154, 0.4435, 0.6321, 0.4435, 0.6136, 0.9881, 0.634, 0.9882, 0.6154, 0.4435, 0.6321, 0.9881, 0.634, 0.4435, 0.6136, 0.988, 0.652, 0.4435, 0.6321, 0.4434, 0.6502, 0.9881, 0.634, 0.4435, 0.6321, 0.988, 0.652, 0.0993, 0.6463, 0.1278, 0.6825, 0.128, 0.6465, 0.0991, 0.6824, 0.1278, 0.6825, 0.0993, 0.6463, 0.013, 0.6817, 0.0991, 0.6824, 0.0993, 0.6463, 0.0132, 0.6458, 0.013, 0.6817, 0.0993, 0.6463, 0.4435, 0.6136, 0.9881, 0.634, 0.9882, 0.6154, 0.4435, 0.6321, 0.9881, 0.634, 0.4435, 0.6136, 0.4435, 0.6321, 0.988, 0.652, 0.9881, 0.634, 0.4434, 0.6502, 0.988, 0.652, 0.4435, 0.6321, 0.4434, 0.6502, 0.9881, 0.634, 0.988, 0.652, 0.4435, 0.6321, 0.9881, 0.634, 0.4434, 0.6502, 0.9882, 0.6154, 0.4435, 0.6321, 0.4435, 0.6136, 0.9881, 0.634, 0.4435, 0.6321, 0.9882, 0.6154, 0.4434, 0.6502, 0.9881, 0.634, 0.988, 0.652, 0.4435, 0.6321, 0.9881, 0.634, 0.4434, 0.6502, 0.4435, 0.6321, 0.9882, 0.6154, 0.9881, 0.634, 0.4435, 0.6136, 0.9882, 0.6154, 0.4435, 0.6321, 0.4435, 0.6136, 0.9881, 0.634, 0.9882, 0.6154, 0.4435, 0.6321, 0.9881, 0.634, 0.4435, 0.6136, 0.988, 0.652, 0.4435, 0.6321, 0.4434, 0.6502, 0.9881, 0.634, 0.4435, 0.6321, 0.988, 0.652, 0.8321, 0.0497, 0.8711, 0.1066, 0.8314, 0.1061, 0.8718, 0.0502, 0.8711, 0.1066, 0.8321, 0.0497, 0.4798, 0.0456, 0.5186, 0.1297, 0.4788, 0.1292, 0.5195, 0.0461, 0.5186, 0.1297, 0.4798, 0.0456, 0.8321, 0.0497, 0.5186, 0.1297, 0.8314, 0.1061, 0.5195, 0.0461, 0.5186, 0.1297, 0.8321, 0.0497, 0.1494, 0.6636, 0.2151, 0.6417, 0.1494, 0.6417, 0.2151, 0.6636, 0.2151, 0.6417, 0.1494, 0.6636, 0.1494, 0.6417, 0.2151, 0.6636, 0.1494, 0.6636, 0.2151, 0.6417, 0.2151, 0.6636, 0.1494, 0.6417, 0.7677, 0.3593, 0.9175, 0.3429, 0.9175, 0.3593, 0.7677, 0.3429, 0.9175, 0.3429, 0.7677, 0.3593, 0.9175, 0.3429, 0.7677, 0.3593, 0.9175, 0.3593, 0.7677, 0.3429, 0.7677, 0.3593, 0.9175, 0.3429, 0.987, 0.3437, 0.9181, 0.3596, 0.9871, 0.3601, 0.918, 0.3432, 0.9181, 0.3596, 0.987, 0.3437, 0.9181, 0.3596, 0.987, 0.3437, 0.9871, 0.3601, 0.918, 0.3432, 0.987, 0.3437, 0.9181, 0.3596, 0.9175, 0.3429, 0.7677, 0.3593, 0.9175, 0.3593, 0.7677, 0.3429, 0.7677, 0.3593, 0.9175, 0.3429, 0.7677, 0.3593, 0.9175, 0.3429, 0.9175, 0.3593, 0.7677, 0.3429, 0.9175, 0.3429, 0.7677, 0.3593, 0.9181, 0.3596, 0.987, 0.3437, 0.9871, 0.3601, 0.918, 0.3432, 0.987, 0.3437, 0.9181, 0.3596, 0.987, 0.3437, 0.9181, 0.3596, 0.9871, 0.3601, 0.918, 0.3432, 0.9181, 0.3596, 0.987, 0.3437, 0.5677, 0.5508, 0.6252, 0.5293, 0.638, 0.5513, 0.5796, 0.5279, 0.6252, 0.5293, 0.5677, 0.5508, 0.5293, 0.4905, 0.5796, 0.5279, 0.5677, 0.5508, 0.5542, 0.4894, 0.5796, 0.5279, 0.5293, 0.4905, 0.5763, 0.4485, 0.5542, 0.4894, 0.5293, 0.4905, 0.6473, 0.4891, 0.5542, 0.4894, 0.5763, 0.4485, 0.622, 0.4499, 0.6473, 0.4891, 0.5763, 0.4485, 0.6723, 0.4882, 0.6473, 0.4891, 0.622, 0.4499, 0.6339, 0.4269, 0.6723, 0.4882, 0.622, 0.4499, 0.6252, 0.5293, 0.6723, 0.4882, 0.638, 0.5513, 0.6473, 0.4891, 0.6723, 0.4882, 0.6252, 0.5293, 0.5542, 0.4894, 0.6473, 0.4891, 0.6252, 0.5293, 0.5796, 0.5279, 0.5542, 0.4894, 0.6252, 0.5293, 0.5763, 0.4485, 0.6339, 0.4269, 0.622, 0.4499, 0.5635, 0.4263, 0.6339, 0.4269, 0.5763, 0.4485, 0.5293, 0.4905, 0.5635, 0.4263, 0.5763, 0.4485, 0.3567, 0.1721, 0.2643, 0.0921, 0.2643, 0.1721, 0.3567, 0.0921, 0.2643, 0.0921, 0.3567, 0.1721, 0.3567, 0.0921, 0.2643, 0.0072, 0.2643, 0.0921, 0.3567, 0.0072, 0.2643, 0.0072, 0.3567, 0.0921, 0.3567, 0.0072, 0.2643, 0.0921, 0.2643, 0.0072, 0.3567, 0.0921, 0.2643, 0.0921, 0.3567, 0.0072, 0.2643, 0.1721, 0.3567, 0.0921, 0.3567, 0.1721, 0.2643, 0.0921, 0.3567, 0.0921, 0.2643, 0.1721, 0.2173, 0.2104, 0.2058, 0.1986, 0.3618, 0.1986, 0.2058, 0.2704, 0.2058, 0.1986, 0.2173, 0.2104, 0.2173, 0.2578, 0.2058, 0.2704, 0.2173, 0.2104, 0.3618, 0.2704, 0.2058, 0.2704, 0.2173, 0.2578, 0.3501, 0.2578, 0.3618, 0.2704, 0.2173, 0.2578, 0.3501, 0.2104, 0.3618, 0.2704, 0.3501, 0.2578, 0.3618, 0.1986, 0.3501, 0.2104, 0.3501, 0.2578, 0.2058, 0.1986, 0.3501, 0.2104, 0.3618, 0.1986, 0.3501, 0.2104, 0.3618, 0.1986, 0.3618, 0.2704, 0.2173, 0.2104, 0.3618, 0.1986, 0.3501, 0.2104, 0.2058, 0.1986, 0.2173, 0.2104, 0.3501, 0.2104, 0.2173, 0.2578, 0.2173, 0.2104, 0.2058, 0.1986, 0.2058, 0.2704, 0.2173, 0.2578, 0.2058, 0.1986, 0.3501, 0.2578, 0.2173, 0.2578, 0.2058, 0.2704, 0.3618, 0.2704, 0.3501, 0.2578, 0.2058, 0.2704, 0.3618, 0.1986, 0.3501, 0.2578, 0.3618, 0.2704, 0.3501, 0.2578, 0.3618, 0.2704, 0.2058, 0.2704, 0.3501, 0.2104, 0.3618, 0.2704, 0.3501, 0.2578, 0.3618, 0.1986, 0.3501, 0.2104, 0.3501, 0.2578, 0.2173, 0.2104, 0.3501, 0.2104, 0.3618, 0.1986, 0.2058, 0.1986, 0.2173, 0.2104, 0.3618, 0.1986, 0.2173, 0.2578, 0.2173, 0.2104, 0.2058, 0.1986, 0.2058, 0.2704, 0.2173, 0.2578, 0.2058, 0.1986, 0.3618, 0.2704, 0.2173, 0.2578, 0.2058, 0.2704, 0.3501, 0.2104, 0.3618, 0.1986, 0.3618, 0.2704, 0.2058, 0.1986, 0.3618, 0.1986, 0.3501, 0.2104, 0.2173, 0.2104, 0.2058, 0.1986, 0.3501, 0.2104, 0.2058, 0.2704, 0.2058, 0.1986, 0.2173, 0.2104, 0.2173, 0.2578, 0.2058, 0.2704, 0.2173, 0.2104, 0.3501, 0.2578, 0.2058, 0.2704, 0.2173, 0.2578, 0.3618, 0.2704, 0.3501, 0.2578, 0.2173, 0.2578, 0.3618, 0.1986, 0.3501, 0.2578, 0.3618, 0.2704, 0.0668, 0.7121, 0.1152, 0.6963, 0.1152, 0.7278, 0.0205, 0.6963, 0.1152, 0.6963, 0.0668, 0.7121, 0.0205, 0.7278, 0.0205, 0.6963, 0.0668, 0.7121, 0.1152, 0.7278, 0.0205, 0.7278, 0.0668, 0.7121, 0.0668, 0.7121, 0.1152, 0.7278, 0.0205, 0.7278, 0.1152, 0.6963, 0.1152, 0.7278, 0.0668, 0.7121, 0.0205, 0.6963, 0.1152, 0.6963, 0.0668, 0.7121, 0.0205, 0.7278, 0.0205, 0.6963, 0.0668, 0.7121, 0.0668, 0.7121, 0.1152, 0.6963, 0.0205, 0.6963, 0.1152, 0.7278, 0.1152, 0.6963, 0.0668, 0.7121, 0.0205, 0.7278, 0.1152, 0.7278, 0.0668, 0.7121, 0.0205, 0.6963, 0.0205, 0.7278, 0.0668, 0.7121])
me_w_blaster_0.materials.append(mat_models_weapons2_blaster_r_blaster_w_tga)
me_w_blaster_0.use_remesh_fix_poles = True
me_w_blaster_0.use_remesh_preserve_attributes = False
me_w_blaster_0.update()
me_w_blaster_0.normals_split_custom_set([tuple(v) for v in zip(*[iter([0.7166, 0.6154, 0.3282, -0.413, 0.8153, -0.4058, -0.8124, 0.4192, 0.4054, 0.4013, 0.4084, -0.8199, -0.4129, 0.8153, -0.4059, 0.7166, 0.6154, 0.3282, 0.6655, -0.6656, -0.3378, 0.4013, 0.4084, -0.8199, 0.7166, 0.6154, 0.3281, 0.688, -0.5453, 0.4789, 0.6655, -0.6656, -0.3378, 0.7166, 0.6154, 0.3282, -0.5413, -0.834, 0.1073, 0.5351, -0.6032, 0.5915, -0.301, -0.3541, 0.8854, 0.7872, -0.5981, -0.1504, 0.535, -0.6032, 0.5915, -0.5413, -0.834, 0.1073, 0.2602, -0.6049, -0.7526, 0.7872, -0.5981, -0.1504, -0.5413, -0.834, 0.1073, -0.6211, -0.356, -0.6982, 0.2603, -0.6049, -0.7526, -0.5412, -0.834, 0.1073, 0.4013, 0.4084, -0.8199, -0.671, -0.3353, -0.6614, -0.4129, 0.8154, -0.4058, 0.6654, -0.6656, -0.3378, -0.671, -0.3352, -0.6614, 0.4013, 0.4084, -0.8199, -0.8935, -0.449, 0.007068, -0.6623, 0.3326, 0.6714, -0.449, 0.8935, 0.003184, -0.4035, -0.817, 0.4119, -0.6623, 0.3325, 0.6714, -0.8935, -0.449, 0.007105, 0.7085, -0.7057, -0.004685, -0.4035, -0.817, 0.412, -0.8935, -0.449, 0.007375, 0.4152, -0.4067, 0.8138, -0.4036, -0.817, 0.4119, 0.7085, -0.7057, -0.00473, 0.4152, -0.4067, 0.8137, -0.6624, 0.3325, 0.6714, -0.4035, -0.817, 0.4119, 0.6678, 0.6682, 0.3278, -0.6623, 0.3326, 0.6714, 0.4152, -0.4068, 0.8137, 0.7085, -0.7057, -0.004707, 0.6678, 0.6683, 0.3277, 0.4152, -0.4067, 0.8138, 0.7057, 0.7085, -0.005847, 0.6678, 0.6683, 0.3278, 0.7085, -0.7057, -0.005516, 0.6655, -0.6656, -0.3378, -0.5383, -0.7358, 0.4109, -0.6709, -0.3352, -0.6614, 0.688, -0.5453, 0.4789, -0.5383, -0.7358, 0.4109, 0.6655, -0.6656, -0.3378, -0.671, -0.3352, -0.6614, -0.8123, 0.4192, 0.4055, -0.4129, 0.8154, -0.4058, -0.5383, -0.7357, 0.411, -0.8123, 0.4192, 0.4055, -0.671, -0.3352, -0.6614, -0.301, -0.3541, 0.8855, 0.3161, 0.3641, 0.8761, -0.5772, 0.2927, 0.7623, 0.5351, -0.6032, 0.5914, 0.3162, 0.3641, 0.8761, -0.3009, -0.3541, 0.8855, 0.535, -0.6033, 0.5914, 0.9105, 0.4068, 0.07419, 0.3162, 0.3641, 0.8761, 0.7872, -0.598, -0.1504, 0.9105, 0.4068, 0.0742, 0.535, -0.6033, 0.5914, -0.5772, 0.2927, 0.7623, -0.5413, -0.834, 0.1073, -0.3009, -0.3541, 0.8855, -0.9083, 0.4111, -0.07674, -0.5413, -0.834, 0.1072, -0.5772, 0.2927, 0.7623, -0.9084, 0.4111, -0.07673, -0.6211, -0.3561, -0.6981, -0.5413, -0.834, 0.1073, -0.315, 0.3611, -0.8777, -0.6211, -0.356, -0.6982, -0.9084, 0.4111, -0.07674, -0.6039, 0.2957, 0.7401, -0.8854, -0.4426, 0.1422, -0.3777, -0.7621, 0.5258, -0.442, 0.8601, 0.2547, -0.8854, -0.4426, 0.1422, -0.6039, 0.2958, 0.7401, 0.6125, 0.5969, 0.5182, -0.442, 0.8601, 0.2547, -0.604, 0.2958, 0.7401, 0.694, 0.6786, 0.2405, -0.442, 0.8601, 0.2547, 0.6125, 0.5969, 0.5182, -0.315, 0.361, -0.8777, 0.2603, -0.6049, -0.7526, -0.6212, -0.356, -0.6981, 0.581, 0.294, -0.7589, 0.2603, -0.6049, -0.7526, -0.315, 0.3611, -0.8777, 0.581, 0.2939, -0.7589, 0.7872, -0.5981, -0.1504, 0.2602, -0.6049, -0.7526, 0.9105, 0.4068, 0.07415, 0.7872, -0.5981, -0.1504, 0.581, 0.294, -0.7589, 0.7002, -0.6936, 0.1694, -0.3778, -0.7622, 0.5257, -0.8854, -0.4426, 0.1421, 0.3822, -0.3723, 0.8458, -0.3777, -0.7621, 0.5258, 0.7002, -0.6936, 0.1694, 0.6125, 0.5969, 0.5183, 0.3822, -0.3723, 0.8458, 0.7002, -0.6936, 0.1694, 0.694, 0.6786, 0.2405, 0.6125, 0.5969, 0.5182, 0.7002, -0.6936, 0.1694, -0.253, -0.6023, 0.7571, 0.3361, 0.001451, 0.9418, -0.6454, -0.0007132, 0.7639, 0.6214, -0.3522, 0.6999, 0.3361, 0.001452, 0.9418, -0.2529, -0.6023, 0.7571, 0.6214, -0.3522, 0.6998, 0.9842, 0.002138, 0.1768, 0.3361, 0.001415, 0.9418, 0.6502, -0.7484, -0.1311, 0.9842, 0.002128, 0.1768, 0.6214, -0.3522, 0.6999, -0.6454, -0.0006445, 0.7639, -0.645, -0.7529, 0.1306, -0.2529, -0.6023, 0.7571, -0.9818, -0.002171, -0.1898, -0.645, -0.7529, 0.1306, -0.6454, -0.0006696, 0.7639, -0.9818, -0.002114, -0.1898, -0.61, -0.3543, -0.7088, -0.6451, -0.7529, 0.1306, -0.3306, -0.001468, -0.9438, -0.6101, -0.3543, -0.7087, -0.9818, -0.002114, -0.1898, 0.6723, -0.3314, 0.6619, -0.6623, 0.3326, 0.6714, -0.4035, -0.817, 0.4119, 0.4096, 0.8177, 0.4045, -0.6623, 0.3325, 0.6714, 0.6723, -0.3314, 0.6619, 0.661, 0.3341, -0.6719, 0.4096, 0.8177, 0.4045, 0.6723, -0.3314, 0.6619, -0.4129, 0.8153, -0.4058, 0.4097, 0.8177, 0.4045, 0.661, 0.3341, -0.6719, 0.4068, -0.816, -0.4106, 0.661, 0.3341, -0.6719, 0.6723, -0.3314, 0.6619, -0.6624, 0.3325, 0.6713, 0.4096, 0.8177, 0.4045, -0.413, 0.8153, -0.4058, -0.3305, -0.001432, -0.9438, 0.2564, -0.603, -0.7554, -0.6101, -0.3543, -0.7088, 0.6483, 0.0006587, -0.7614, 0.2565, -0.603, -0.7554, -0.3305, -0.001324, -0.9438, 0.6483, 0.0006798, -0.7614, 0.6502, -0.7484, -0.1311, 0.2564, -0.603, -0.7554, 0.9842, 0.002102, 0.1768, 0.6502, -0.7484, -0.1311, 0.6483, 0.0006718, -0.7614, 0.2564, -0.603, -0.7554, -0.645, -0.7529, 0.1305, -0.61, -0.3543, -0.7088, 0.6502, -0.7484, -0.1311, -0.645, -0.7529, 0.1306, 0.2564, -0.603, -0.7554, 0.6502, -0.7484, -0.131, -0.253, -0.6023, 0.7571, -0.645, -0.7529, 0.1305, 0.6214, -0.3522, 0.6999, -0.253, -0.6023, 0.7571, 0.6502, -0.7484, -0.1311, 0.671, 0.3352, 0.6614, 0.007502, 0.0008296, 1.0, 0.7124, 0.002045, 0.7018, 0.001847, 0.8948, 0.4465, 0.0075, 0.0008289, 1.0, 0.6709, 0.3353, 0.6614, 0.327, 0.6668, -0.6697, 0.001567, 0.8948, 0.4465, 0.671, 0.3352, 0.6613, -0.006496, 0.7065, -0.7077, 0.001536, 0.8948, 0.4465, 0.327, 0.6668, -0.6697, -0.007501, -0.0008296, -1.0, -0.006699, 0.7065, -0.7077, 0.3269, 0.6668, -0.6697, 0.891, 0.001474, -0.4539, -0.007502, -0.0008296, -1.0, 0.327, 0.6668, -0.6697, 0.6678, 0.6683, 0.3277, -0.449, 0.8935, 0.002625, -0.6623, 0.3325, 0.6714, 0.7057, 0.7085, -0.005847, -0.449, 0.8935, 0.002656, 0.6678, 0.6683, 0.3278, 0.004766, -0.003885, 1.0, 0.6492, 0.562, 0.5126, -0.6492, 0.5617, 0.5129, 0.6522, -0.564, 0.5066, 0.6492, 0.5619, 0.5127, 0.004802, -0.003861, 1.0, 0.004885, -0.003876, 1.0, -0.6477, -0.5689, 0.5068, 0.6522, -0.5639, 0.5066, -0.6492, 0.5617, 0.5129, -0.6477, -0.5689, 0.5067, 0.00481, -0.003921, 1.0, -0.4068, 0.816, 0.4107, 0.3269, 0.6668, -0.6697, -0.8204, 0.4062, -0.4024, 0.6709, 0.3352, 0.6614, 0.327, 0.6668, -0.6697, -0.4068, 0.816, 0.4106, -0.661, -0.3341, 0.6719, 0.671, 0.3353, 0.6614, -0.4068, 0.816, 0.4106, 0.4129, -0.8154, 0.4058, 0.671, 0.3352, 0.6614, -0.6609, -0.3342, 0.6719, 0.3822, -0.3723, 0.8458, -0.6039, 0.2958, 0.7401, -0.3777, -0.7621, 0.5258, 0.6125, 0.5968, 0.5183, -0.6039, 0.2958, 0.7401, 0.3822, -0.3723, 0.8458, 0.661, 0.3341, -0.6719, -0.671, -0.3352, -0.6614, -0.4129, 0.8154, -0.4058, 0.4068, -0.816, -0.4106, -0.671, -0.3352, -0.6614, 0.661, 0.3341, -0.6719, 0.4068, -0.816, -0.4106, -0.4035, -0.817, 0.412, -0.6709, -0.3352, -0.6614, 0.6723, -0.3314, 0.662, -0.4035, -0.817, 0.412, 0.4068, -0.816, -0.4106, -0.671, -0.3352, -0.6614, -0.6623, 0.3326, 0.6714, -0.4129, 0.8154, -0.4058, -0.4035, -0.817, 0.4119, -0.6623, 0.3325, 0.6714, -0.671, -0.3352, -0.6614, 0.671, 0.3353, 0.6614, 0.891, 0.001426, -0.4539, 0.327, 0.6667, -0.6697, 0.7124, 0.001638, 0.7018, 0.891, 0.001415, -0.4539, 0.671, 0.3352, 0.6614, 0.327, 0.6668, -0.6697, -0.337, -0.6679, -0.6636, -0.8204, 0.4062, -0.4024, 0.8143, -0.4069, -0.414, -0.337, -0.6679, -0.6636, 0.327, 0.6668, -0.6697, 0.413, -0.8153, 0.4058, -0.3369, -0.6679, -0.6636, 0.8143, -0.4069, -0.414, -0.6609, -0.3341, 0.672, -0.337, -0.6679, -0.6636, 0.413, -0.8153, 0.4058, 0.671, 0.3353, 0.6614, 0.8142, -0.4069, -0.414, 0.327, 0.6668, -0.6696, 0.4129, -0.8154, 0.4058, 0.8142, -0.407, -0.414, 0.671, 0.3352, 0.6614, -0.661, -0.3342, 0.6719, -0.8204, 0.4062, -0.4025, -0.337, -0.6679, -0.6636, -0.4068, 0.816, 0.4106, -0.8204, 0.4063, -0.4024, -0.661, -0.3341, 0.6719, -0.8651, -0.5016, 0.006894, -0.8671, 0.4981, 0.006115, -0.02204, -0.9998, 0.001042, -0.02608, 0.9997, -0.0006813, -0.8671, 0.4981, 0.006102, -0.8651, -0.5016, 0.006881, -0.02611, 0.9997, -0.0006241, 0.8522, 0.5232, -0.00682, -0.8671, 0.4981, 0.006139, 0.8543, -0.5197, -0.006025, 0.8522, 0.5232, -0.006836, -0.02611, 0.9997, -0.0006402, -0.02207, -0.9998, 0.0009851, 0.8543, -0.5197, -0.005738, -0.8651, -0.5016, 0.006857, 0.8522, 0.5232, -0.006779, 0.8543, -0.5197, -0.005968, -0.02207, -0.9998, 0.001003, 0.9187, -0.0378, -0.3932, 0.7363, -0.5284, -0.4226, 0.4389, -0.7585, -0.4817, 0.8453, -0.1151, 0.5217, 0.7363, -0.5284, -0.4226, 0.9187, -0.03778, -0.3932, 0.6745, 0.387, 0.6287, 0.8453, -0.1151, 0.5217, 0.9187, -0.03783, -0.3932, 0.9187, -0.03782, -0.3932, 0.5772, 0.8155, 0.04103, 0.6745, 0.387, 0.6287, 0.5899, 0.5369, -0.6031, 0.5772, 0.8155, 0.04102, 0.9187, -0.03783, -0.3932, 0.3772, -0.4594, -0.8042, 0.5899, 0.5369, -0.6031, 0.9187, -0.03778, -0.3932, 0.9187, -0.0378, -0.3932, 0.7363, -0.5284, -0.4226, 0.4389, -0.7585, -0.4817, 0.8475, -0.1358, 0.5132, 0.7363, -0.5284, -0.4226, 0.9187, -0.03784, -0.3932, 0.6878, 0.3938, 0.6099, 0.8475, -0.1357, 0.5132, 0.9187, -0.0378, -0.3932, 0.9187, -0.03781, -0.3932, 0.572, 0.818, 0.06042, 0.6877, 0.3938, 0.6098, 0.5945, 0.5435, -0.5926, 0.572, 0.818, 0.06045, 0.9187, -0.03782, -0.3932, 0.3772, -0.4594, -0.8042, 0.5945, 0.5435, -0.5926, 0.9187, -0.03778, -0.3932, -0.6268, -0.448, 0.6376, 0.0198, 0.3385, 0.9408, -0.3156, 0.894, 0.3179, 0.0141, -0.8199, 0.5723, 0.01981, 0.3384, 0.9408, -0.6268, -0.448, 0.6376, 0.5087, -0.7065, -0.492, 0.0141, -0.8199, 0.5723, -0.6268, -0.448, 0.6376, 0.8768, -0.3995, 0.2676, 0.01407, -0.8199, 0.5723, 0.5087, -0.7065, -0.492, 0.8768, -0.3995, 0.2676, 0.01984, 0.3385, 0.9408, 0.01412, -0.8199, 0.5723, 0.713, 0.6605, -0.2353, 0.01981, 0.3384, 0.9408, 0.8768, -0.3995, 0.2676, 0.5088, -0.7065, -0.492, 0.713, 0.6605, -0.2353, 0.8768, -0.3995, 0.2676, 0.5059, 0.7077, -0.4932, 0.713, 0.6605, -0.2352, 0.5087, -0.7065, -0.492, 0.007195, -0.6102, 0.7922, 0.6417, -0.767, -0.002989, 0.4369, 0.0761, 0.8963, -0.002046, -0.8608, -0.509, 0.6417, -0.767, -0.002937, 0.007215, -0.6102, 0.7922, -0.002091, -0.8608, -0.509, 0.7363, -0.5284, -0.4226, 0.6417, -0.767, -0.002977, -0.0006805, -0.9394, -0.3429, 0.7363, -0.5284, -0.4226, -0.002073, -0.8608, -0.509, -0.0006669, -0.9394, -0.3429, 0.4389, -0.7586, -0.4816, 0.7363, -0.5284, -0.4227, -0.006825, -0.2212, -0.9752, 0.4389, -0.7586, -0.4816, -0.0006808, -0.9394, -0.3429, -0.006925, -0.2212, -0.9752, 0.9187, -0.03787, -0.3932, 0.4389, -0.7585, -0.4817, -0.005299, -0.5293, -0.8484, 0.9187, -0.03782, -0.3932, -0.006919, -0.2212, -0.9752, -0.005312, -0.5293, -0.8484, 0.3772, -0.4595, -0.8041, 0.9186, -0.03778, -0.3933, -0.007473, 0.004341, -1.0, 0.3772, -0.4595, -0.8041, -0.0053, -0.5293, -0.8484, -0.007496, 0.004341, -1.0, 0.5899, 0.5369, -0.6031, 0.3771, -0.4594, -0.8042, -0.005312, 0.8797, -0.4755, 0.5899, 0.5369, -0.6032, -0.007503, 0.004341, -1.0, -0.005333, 0.8797, -0.4755, 0.5773, 0.8155, 0.04108, 0.5899, 0.5369, -0.6031, 0.0004203, 0.9513, 0.3083, 0.5773, 0.8155, 0.04108, -0.005348, 0.8797, -0.4755, 0.0003999, 0.9513, 0.3083, 0.6746, 0.387, 0.6286, 0.5772, 0.8155, 0.04109, 0.007726, -0.1125, 0.9936, 0.6746, 0.387, 0.6286, 0.0003959, 0.9513, 0.3083, 0.007687, -0.1125, 0.9936, 0.8453, -0.1151, 0.5217, 0.6746, 0.387, 0.6287, 0.006915, 0.2089, 0.9779, 0.8453, -0.1151, 0.5217, 0.007433, -0.1125, 0.9936, 0.4369, 0.07613, 0.8963, 0.006917, 0.2089, 0.9779, 0.007219, -0.6102, 0.7922, 0.8453, -0.1152, 0.5217, 0.006911, 0.2089, 0.9779, 0.4369, 0.07614, 0.8963, 0.6416, -0.767, -0.002946, 0.8453, -0.1151, 0.5217, 0.4369, 0.07613, 0.8963, 0.7363, -0.5284, -0.4226, 0.8453, -0.1151, 0.5217, 0.6416, -0.767, -0.003027, 0.007185, -0.6126, 0.7904, 0.6417, -0.767, -0.002992, 0.4341, 0.06226, 0.8987, -0.002046, -0.8608, -0.509, 0.6417, -0.767, -0.002939, 0.007205, -0.6126, 0.7904, -0.002092, -0.8608, -0.509, 0.7363, -0.5284, -0.4226, 0.6417, -0.767, -0.002976, -0.0006794, -0.9394, -0.3429, 0.7363, -0.5284, -0.4226, -0.002072, -0.8608, -0.509, -0.0006669, -0.9394, -0.3429, 0.4389, -0.7586, -0.4816, 0.7363, -0.5284, -0.4226, -0.006825, -0.2212, -0.9752, 0.4389, -0.7586, -0.4816, -0.0006808, -0.9394, -0.3429, -0.006925, -0.2212, -0.9752, 0.9187, -0.03787, -0.3932, 0.4389, -0.7585, -0.4817, -0.005299, -0.5293, -0.8484, 0.9187, -0.03782, -0.3932, -0.00708, -0.2212, -0.9752, -0.005312, -0.5293, -0.8484, 0.3772, -0.4595, -0.8041, 0.9187, -0.03778, -0.3933, -0.007473, 0.004337, -1.0, 0.3772, -0.4595, -0.8041, -0.0053, -0.5293, -0.8484, -0.007496, 0.004341, -1.0, 0.5945, 0.5435, -0.5926, 0.3771, -0.4594, -0.8042, -0.005102, 0.8963, -0.4434, 0.5945, 0.5435, -0.5926, -0.007502, 0.00434, -1.0, -0.005139, 0.8963, -0.4434, 0.572, 0.818, 0.06047, 0.5945, 0.5435, -0.5926, 0.0003449, 0.9541, 0.2994, 0.572, 0.818, 0.06044, -0.005146, 0.8963, -0.4434, 0.0003254, 0.9541, 0.2994, 0.6878, 0.3938, 0.6099, 0.572, 0.8181, 0.06044, 0.007761, -0.1458, 0.9893, 0.6878, 0.3938, 0.6099, 0.0003144, 0.9541, 0.2994, 0.007695, -0.1458, 0.9893, 0.8474, -0.1357, 0.5133, 0.6878, 0.3938, 0.6098, 0.007009, 0.1826, 0.9832, 0.8474, -0.1358, 0.5132, 0.007679, -0.1458, 0.9893, 0.4341, 0.06225, 0.8987, 0.007009, 0.1826, 0.9832, 0.00721, -0.6125, 0.7904, 0.8474, -0.1358, 0.5132, 0.007002, 0.1826, 0.9832, 0.4341, 0.06225, 0.8987, -0.8052, 0.006229, -0.593, 0.6593, -0.3403, -0.6705, -0.4101, -0.8185, -0.4022, 0.702, 0.02953, -0.7116, 0.6593, -0.3402, -0.6705, -0.8052, 0.006299, -0.593, -0.3301, 0.6896, -0.6445, 0.702, 0.02948, -0.7116, -0.8052, 0.006255, -0.593, 0.5595, 0.6032, -0.5684, 0.702, 0.02953, -0.7116, -0.3301, 0.6896, -0.6445, -0.8052, 0.006328, -0.593, -0.6722, 0.2927, 0.68, -0.3301, 0.6896, -0.6445, -0.5487, -0.01259, 0.8359, -0.6722, 0.2926, 0.6801, -0.8052, 0.006257, -0.593, -0.8141, -0.4058, 0.4154, -0.5487, -0.01262, 0.8359, -0.8052, 0.006301, -0.593, -0.4101, -0.8185, -0.4022, -0.8141, -0.4057, 0.4154, -0.8052, 0.006282, -0.593, -0.008499, -0.5756, 0.8177, -0.3404, 0.7069, 0.62, -0.2124, -0.8945, 0.3933, 0.8077, 0.578, 0.1165, -0.3402, 0.7069, 0.6201, -0.008505, -0.5756, 0.8177, 0.6851, -0.7236, -0.0844, 0.8077, 0.578, 0.1165, -0.008581, -0.5756, 0.8177, 0.6833, 0.7264, 0.07406, 0.8077, 0.578, 0.1165, 0.6851, -0.7236, -0.08432, 0.8144, -0.5637, -0.1378, 0.6834, 0.7263, 0.07405, 0.6851, -0.7236, -0.08433, 0.02063, 0.5647, -0.8251, 0.6833, 0.7263, 0.07414, 0.8144, -0.5637, -0.1378, -0.3195, -0.7082, -0.6295, 0.02058, 0.5647, -0.8251, 0.8144, -0.5638, -0.1378, -0.2048, 0.8937, -0.3992, 0.02065, 0.5646, -0.8251, -0.3193, -0.7082, -0.6296, 0.6851, -0.7236, -0.08437, -0.3195, -0.7083, -0.6295, 0.8144, -0.5637, -0.1378, -0.2124, -0.8945, 0.3933, -0.3195, -0.7083, -0.6295, 0.6851, -0.7236, -0.08437, -0.008545, -0.5756, 0.8177, -0.2124, -0.8945, 0.3933, 0.6851, -0.7236, -0.08433, 0.6833, 0.7263, 0.07411, -0.3402, 0.7069, 0.6201, 0.8077, 0.578, 0.1164, -0.2048, 0.8937, -0.3992, -0.3401, 0.7069, 0.6201, 0.6833, 0.7263, 0.07406, 0.02061, 0.5646, -0.8251, -0.2048, 0.8937, -0.3992, 0.6833, 0.7263, 0.07415, -0.5386, -0.5706, 0.6199, -0.6631, 0.706, 0.2488, -0.4167, -0.8951, 0.1585, 0.5194, 0.5717, 0.6351, -0.6631, 0.706, 0.2489, -0.5386, -0.5707, 0.6198, 0.548, -0.7292, 0.4099, 0.5195, 0.5716, 0.6351, -0.5386, -0.5707, 0.6199, 0.4161, 0.7319, 0.5397, 0.5195, 0.5716, 0.6351, 0.548, -0.7292, 0.4099, 0.6445, -0.5683, 0.5115, 0.416, 0.7319, 0.5397, 0.5479, -0.7292, 0.41, 0.6101, 0.5709, -0.5494, 0.416, 0.7319, 0.5397, 0.6445, -0.5683, 0.5115, 0.2409, -0.7071, -0.6648, 0.6101, 0.5709, -0.5495, 0.6445, -0.5684, 0.5115, 0.1497, 0.8944, -0.4215, 0.6101, 0.5708, -0.5495, 0.2409, -0.7072, -0.6647, 0.548, -0.7292, 0.4099, 0.2409, -0.7072, -0.6648, 0.6445, -0.5683, 0.5115, -0.4167, -0.8951, 0.1585, 0.2409, -0.7072, -0.6647, 0.5479, -0.7292, 0.41, -0.5386, -0.5706, 0.6199, -0.4167, -0.8951, 0.1585, 0.548, -0.7291, 0.4099, 0.416, 0.7319, 0.5397, -0.6631, 0.706, 0.2489, 0.5195, 0.5716, 0.6351, 0.1497, 0.8944, -0.4215, -0.6631, 0.706, 0.2489, 0.4161, 0.7319, 0.5397, 0.6101, 0.5708, -0.5495, 0.1497, 0.8944, -0.4215, 0.416, 0.7319, 0.5397, 0.6416, -0.767, -0.002928, 0.8475, -0.1357, 0.5132, 0.4341, 0.06226, 0.8987, 0.7363, -0.5284, -0.4226, 0.8475, -0.1357, 0.5132, 0.6416, -0.767, -0.002926, -0.09201, -0.7305, 0.6766, 0.4045, -0.8938, -0.1937, 0.8183, -0.5739, 0.03209, -0.6267, -0.7086, -0.324, 0.4045, -0.8938, -0.1938, -0.0921, -0.7306, 0.6766, -0.07545, -0.5811, 0.8103, -0.6268, -0.7087, -0.324, -0.09207, -0.7305, 0.6766, 0.09001, 0.7316, 0.6757, -0.3991, 0.8935, -0.206, -0.8146, 0.58, 0.003893, 0.6353, 0.7081, -0.3081, -0.3991, 0.8935, -0.206, 0.09004, 0.7316, 0.6757, 0.07848, 0.5763, 0.8134, 0.6354, 0.7081, -0.308, 0.09004, 0.7316, 0.6757, -0.536, -0.7263, 0.4303, 0.4293, -0.8934, 0.1322, 0.5784, -0.5692, 0.5843, -0.2165, -0.7081, -0.6721, 0.4293, -0.8934, 0.1322, -0.536, -0.7263, 0.4303, -0.6558, -0.5718, 0.4929, -0.2165, -0.7081, -0.6721, -0.536, -0.7263, 0.4303, -0.423, 0.7252, 0.5433, -0.1396, 0.8938, -0.4262, -0.5936, 0.5692, -0.5689, 0.6745, 0.7086, 0.2073, -0.1397, 0.8938, -0.4262, -0.4231, 0.7252, 0.5433, -0.4837, 0.5704, 0.6638, 0.6745, 0.7086, 0.2073, -0.423, 0.7252, 0.5433, 0.713, 0.6605, -0.2353, -0.3157, 0.894, 0.3179, 0.0199, 0.3385, 0.9408, 0.5059, 0.7077, -0.4932, -0.3157, 0.894, 0.3179, 0.713, 0.6605, -0.2353, -0.6746, -0.7323, -0.09289, 0.1963, -0.8937, 0.4035, -0.03046, -0.5749, 0.8176, 0.2994, -0.707, -0.6407, 0.1963, -0.8937, 0.4035, -0.6746, -0.7323, -0.09292, -0.8153, -0.5727, -0.08532, 0.2993, -0.707, -0.6407, -0.6746, -0.7323, -0.09296, -0.6778, 0.7296, 0.09091, 0.1866, 0.8945, -0.4063, -0.04859, 0.5702, -0.8201, 0.3061, 0.7083, 0.6362, 0.1866, 0.8945, -0.4063, -0.6778, 0.7296, 0.09094, -0.8151, 0.5739, 0.07917, 0.306, 0.7083, 0.6362, -0.6778, 0.7296, 0.09092, 0.3406, 0.6335, -0.6947, -0.3244, -0.6996, -0.6367, -0.8325, 0.3761, -0.4069, 0.8027, -0.4365, -0.4065, -0.3244, -0.6996, -0.6367, 0.3406, 0.6335, -0.6947, 0.671, 0.3353, 0.6614, 0.8027, -0.4364, -0.4066, 0.3406, 0.6336, -0.6946, 0.4129, -0.8154, 0.4058, 0.8027, -0.4364, -0.4065, 0.671, 0.3353, 0.6614, -0.661, -0.3342, 0.6719, 0.4129, -0.8154, 0.4058, 0.671, 0.3352, 0.6614, -0.4068, 0.816, 0.4106, -0.661, -0.3341, 0.6719, 0.671, 0.3353, 0.6614, 0.6593, -0.3403, -0.6705, 0.7127, -0.02659, 0.701, 0.3414, -0.6613, 0.6679, 0.7019, 0.02954, -0.7116, 0.7127, -0.02665, 0.701, 0.6593, -0.3403, -0.6705, 0.6779, 0.6559, 0.332, 0.7019, 0.02945, -0.7116, 0.5595, 0.6032, -0.5684, 0.7127, -0.02662, 0.701, 0.7019, 0.02955, -0.7116, 0.6779, 0.6559, 0.332, 0.6779, 0.6559, 0.332, -0.3301, 0.6897, -0.6445, -0.6722, 0.2927, 0.6801, 0.5595, 0.6031, -0.5685, -0.3301, 0.6897, -0.6445, 0.6779, 0.6559, 0.332, -0.6722, 0.2926, 0.6801, 0.7127, -0.0267, 0.701, 0.6779, 0.6559, 0.332, -0.5487, -0.01262, 0.8359, 0.7127, -0.02664, 0.701, -0.6722, 0.2927, 0.6801, 0.3414, -0.6613, 0.668, -0.5487, -0.01258, 0.8359, -0.8141, -0.4057, 0.4154, 0.7127, -0.02664, 0.701, -0.5487, -0.01257, 0.8359, 0.3414, -0.6612, 0.668, -0.671, -0.3353, -0.6614, -0.8152, 0.4229, 0.3958, -0.4129, 0.8154, -0.4058, -0.545, -0.7328, 0.4074, -0.8152, 0.4229, 0.3957, -0.671, -0.3352, -0.6614, 0.6655, -0.6656, -0.3378, -0.5451, -0.7328, 0.4073, -0.671, -0.3352, -0.6613, 0.6834, -0.5389, 0.4925, -0.545, -0.7328, 0.4073, 0.6655, -0.6656, -0.3378, 0.3414, -0.6613, 0.668, -0.4102, -0.8185, -0.4022, 0.6593, -0.3403, -0.6704, -0.8141, -0.4057, 0.4154, -0.4102, -0.8185, -0.4022, 0.3414, -0.6613, 0.668, 0.7118, 0.6182, 0.3333, -0.4129, 0.8153, -0.4059, -0.8152, 0.4229, 0.3958, 0.4013, 0.4084, -0.8199, -0.4129, 0.8153, -0.4058, 0.7119, 0.6182, 0.3332, 0.6655, -0.6656, -0.3378, 0.4013, 0.4084, -0.8199, 0.7118, 0.6183, 0.3332, 0.6834, -0.5389, 0.4925, 0.6655, -0.6656, -0.3377, 0.7118, 0.6182, 0.3333, -0.8152, 0.4229, 0.3957, -0.671, -0.3352, -0.6614, -0.545, -0.7328, 0.4074, -0.4129, 0.8154, -0.4058, -0.671, -0.3353, -0.6614, -0.8152, 0.4229, 0.3958, 0.7178, 0.6179, 0.3209, -0.413, 0.8153, -0.4058, -0.8152, 0.4229, 0.3958, 0.4013, 0.4084, -0.8199, -0.4129, 0.8153, -0.4059, 0.7179, 0.6179, 0.3208, 0.6353, 0.7081, -0.3081, 0.8183, -0.5739, 0.03198, 0.4046, -0.8938, -0.1937, 0.07839, 0.5763, 0.8135, 0.8183, -0.5739, 0.032, 0.6354, 0.7081, -0.308, 0.07844, 0.5763, 0.8135, -0.092, -0.7306, 0.6766, 0.8184, -0.5738, 0.032, 0.09006, 0.7316, 0.6757, -0.09202, -0.7306, 0.6766, 0.07836, 0.5764, 0.8134, 0.09001, 0.7317, 0.6757, -0.07541, -0.5812, 0.8103, -0.0921, -0.7305, 0.6766, -0.8146, 0.5801, 0.003841, -0.07544, -0.5812, 0.8103, 0.08996, 0.7317, 0.6757, -0.6267, -0.7087, -0.3241, -0.8146, 0.58, 0.003907, -0.3991, 0.8934, -0.206, -0.07539, -0.5812, 0.8103, -0.8146, 0.5801, 0.00387, -0.6268, -0.7086, -0.3241, 0.6655, -0.6656, -0.3378, -0.545, -0.7328, 0.4073, -0.6709, -0.3352, -0.6614, 0.6943, -0.5401, 0.4756, -0.545, -0.7328, 0.4074, 0.6655, -0.6656, -0.3377, 0.7178, 0.6179, 0.3208, 0.6943, -0.5401, 0.4757, 0.6655, -0.6656, -0.3377, 0.4013, 0.4084, -0.8199, 0.7178, 0.6179, 0.3209, 0.6655, -0.6656, -0.3378, 0.6744, 0.7087, 0.2073, 0.5784, -0.5692, 0.5843, 0.4293, -0.8934, 0.1322, -0.4836, 0.5704, 0.6639, 0.5784, -0.5692, 0.5844, 0.6744, 0.7086, 0.2073, -0.4837, 0.5704, 0.6638, -0.536, -0.7263, 0.4303, 0.5783, -0.5692, 0.5844, -0.4231, 0.7252, 0.5433, -0.536, -0.7263, 0.4303, -0.4837, 0.5704, 0.6639, -0.4231, 0.7252, 0.5433, -0.6559, -0.5718, 0.4929, -0.536, -0.7263, 0.4303, -0.5937, 0.5692, -0.5688, -0.6558, -0.5718, 0.4929, -0.423, 0.7252, 0.5433, -0.2166, -0.7081, -0.6721, -0.5936, 0.5692, -0.5689, -0.1392, 0.8938, -0.4263, -0.6559, -0.5718, 0.4928, -0.5936, 0.5692, -0.5689, -0.2166, -0.7081, -0.6721, 0.3061, 0.7083, 0.6361, -0.03035, -0.575, 0.8176, 0.1962, -0.8937, 0.4035, -0.8151, 0.5739, 0.07908, -0.03037, -0.5749, 0.8176, 0.306, 0.7083, 0.6362, -0.8151, 0.5739, 0.07914, -0.6746, -0.7324, -0.09289, -0.03038, -0.5749, 0.8177, -0.6778, 0.7296, 0.09095, -0.6745, -0.7324, -0.0929, -0.815, 0.574, 0.07906, -0.6778, 0.7296, 0.09089, -0.8153, -0.5727, -0.08531, -0.6746, -0.7323, -0.09298, -0.04866, 0.5702, -0.8201, -0.8153, -0.5727, -0.08527, -0.6778, 0.7296, 0.09094, 0.2994, -0.707, -0.6407, -0.04861, 0.5702, -0.8201, 0.1866, 0.8945, -0.4063, -0.8154, -0.5726, -0.08526, -0.04857, 0.5702, -0.8201, 0.2993, -0.707, -0.6407, 0.413, -0.8153, 0.4058, -0.3244, -0.6996, -0.6366, 0.8027, -0.4364, -0.4066, -0.661, -0.3341, 0.6719, -0.3245, -0.6996, -0.6366, 0.413, -0.8153, 0.4058, -0.4068, 0.816, 0.4107, 0.3407, 0.6335, -0.6947, -0.8325, 0.376, -0.4069, 0.6709, 0.3352, 0.6614, 0.3407, 0.6335, -0.6947, -0.4068, 0.816, 0.4107, -0.661, -0.3342, 0.6719, -0.8325, 0.376, -0.4068, -0.3244, -0.6996, -0.6366, -0.4068, 0.816, 0.4106, -0.8325, 0.376, -0.4068, -0.661, -0.3342, 0.6719, 0.4013, 0.4084, -0.8199, -0.671, -0.3353, -0.6614, -0.4129, 0.8154, -0.4058, 0.6654, -0.6656, -0.3378, -0.6709, -0.3353, -0.6614, 0.4013, 0.4084, -0.8199, 0.4013, 0.4084, -0.8199, -0.671, -0.3353, -0.6614, -0.4129, 0.8154, -0.4058, 0.6654, -0.6656, -0.3378, -0.671, -0.3353, -0.6614, 0.4013, 0.4084, -0.8199, -0.6164, -0.07796, -0.7836, 0.8035, -0.5439, -0.242, -0.9617, 0.0225, -0.2733, 0.7594, 0.504, 0.4113, 0.8035, -0.5439, -0.2419, -0.6164, -0.07784, -0.7836, 0.6651, 0.03358, 0.746, -0.7715, 0.543, 0.3316, -0.7961, -0.5061, -0.3317, 0.9553, -0.06197, 0.289, -0.7715, 0.543, 0.3316, 0.6651, 0.03355, 0.746, 0.8035, -0.5439, -0.242, -0.7961, -0.5061, -0.3317, -0.9617, 0.02243, -0.2734, 0.6651, 0.0336, 0.746, -0.7962, -0.5061, -0.3317, 0.8035, -0.5439, -0.242, -0.7715, 0.543, 0.3316, 0.7595, 0.504, 0.4113, -0.6164, -0.07788, -0.7836, 0.9553, -0.06193, 0.289, 0.7595, 0.504, 0.4113, -0.7715, 0.543, 0.3316, -0.7884, -0.5617, -0.2511, 0.6172, -0.07305, -0.7834, 0.9567, 0.02598, -0.2898, -0.7258, 0.5103, 0.4613, 0.6172, -0.07319, -0.7834, -0.7883, -0.5617, -0.2511, 0.7742, 0.5461, 0.32, -0.6431, 0.05235, 0.764, 0.7931, -0.5029, -0.3436, -0.9476, -0.08516, 0.308, -0.643, 0.05247, 0.764, 0.7742, 0.5461, 0.32, 0.7931, -0.5029, -0.3437, -0.7883, -0.5617, -0.2511, 0.9567, 0.02601, -0.2898, -0.6431, 0.05239, 0.764, -0.7883, -0.5617, -0.2511, 0.7931, -0.5029, -0.3437, -0.7258, 0.5103, 0.4614, 0.7741, 0.5462, 0.32, 0.6172, -0.0731, -0.7834, -0.9476, -0.08526, 0.3079, 0.7741, 0.5462, 0.32, -0.7257, 0.5103, 0.4614, 0.3162, 0.3641, 0.8761, -0.2624, 0.8522, 0.4527, -0.5772, 0.2927, 0.7623, 0.3987, 0.8032, 0.4426, -0.2624, 0.8522, 0.4527, 0.3162, 0.3641, 0.8761, 0.9105, 0.4068, 0.07419, 0.3987, 0.8032, 0.4426, 0.3161, 0.3641, 0.8761, 0.3147, 0.9492, -0.00314, 0.3987, 0.8032, 0.4426, 0.9105, 0.4068, 0.07419, 0.2626, 0.8508, -0.4551, 0.3147, 0.9492, -0.003139, 0.9105, 0.4068, 0.07419, -0.3119, 0.9501, 0.001571, 0.3147, 0.9492, -0.003139, 0.2626, 0.8508, -0.4552, -0.3964, 0.8042, -0.4429, -0.3119, 0.9501, 0.001524, 0.2626, 0.8508, -0.4552, -0.9084, 0.4111, -0.07674, -0.3119, 0.9501, 0.00154, -0.3964, 0.8042, -0.4429, -0.315, 0.3611, -0.8777, -0.9084, 0.4111, -0.07671, -0.3964, 0.8042, -0.4429, -0.2624, 0.8522, 0.4527, -0.9083, 0.4111, -0.07674, -0.5773, 0.2927, 0.7623, -0.3119, 0.9501, 0.001545, -0.9084, 0.4111, -0.07672, -0.2623, 0.8522, 0.4527, 0.3147, 0.9492, -0.003166, -0.3119, 0.9501, 0.001544, -0.2623, 0.8522, 0.4528, 0.3987, 0.8032, 0.4426, 0.3147, 0.9492, -0.003121, -0.2624, 0.8522, 0.4527, 0.2626, 0.8508, -0.4551, -0.315, 0.3611, -0.8777, -0.3964, 0.8042, -0.4429, 0.5811, 0.294, -0.7589, -0.315, 0.3611, -0.8777, 0.2626, 0.8508, -0.4551, 0.9105, 0.4068, 0.07421, 0.5811, 0.2939, -0.7589, 0.2626, 0.8508, -0.4551, -0.007577, 0.4465, -0.8948, -0.005847, -0.448, -0.894, -0.005119, 0.894, -0.4479, -0.00159, -0.8948, -0.4465, -0.005841, -0.448, -0.894, -0.007348, 0.4465, -0.8948, -0.001558, -0.8948, -0.4465, 0.005123, -0.894, 0.4479, -0.005762, -0.448, -0.894, 0.00757, -0.4465, 0.8948, 0.005173, -0.894, 0.4479, -0.001508, -0.8948, -0.4465, 0.007649, -0.4465, 0.8948, 0.005615, 0.448, 0.894, 0.005205, -0.894, 0.4479, 0.001504, 0.8948, 0.4465, 0.005769, 0.448, 0.894, 0.007803, -0.4465, 0.8948, -0.005151, 0.894, -0.4479, 0.001586, 0.8948, 0.4465, -0.007656, 0.4465, -0.8948, 0.005848, 0.448, 0.894, 0.001536, 0.8948, 0.4465, -0.005201, 0.894, -0.4479, 0.2461, 0.5506, 0.7977, 0.8035, -0.544, -0.242, 0.7595, 0.504, 0.4113, 0.6652, 0.03355, 0.746, 0.8035, -0.5439, -0.242, 0.2461, 0.5506, 0.7976, 0.2387, 0.692, -0.6813, 0.6651, 0.03356, 0.746, 0.2461, 0.5506, 0.7977, 0.9553, -0.06193, 0.2891, 0.6651, 0.03352, 0.746, 0.2386, 0.692, -0.6813, -0.3238, -0.6093, -0.7238, 0.9553, -0.06189, 0.2891, 0.2387, 0.692, -0.6813, -0.2862, -0.6922, 0.6626, 0.9553, -0.06194, 0.289, -0.3238, -0.6093, -0.7238, -0.6164, -0.07792, -0.7836, -0.2862, -0.6922, 0.6625, -0.3238, -0.6093, -0.7239, -0.9617, 0.02248, -0.2734, -0.2862, -0.6922, 0.6625, -0.6164, -0.07799, -0.7836, -0.2862, -0.6923, 0.6625, 0.7595, 0.504, 0.4113, 0.9553, -0.0619, 0.289, 0.2461, 0.5506, 0.7977, 0.7595, 0.504, 0.4113, -0.2862, -0.6922, 0.6625, -0.9617, 0.0225, -0.2734, 0.2462, 0.5505, 0.7977, -0.2862, -0.6923, 0.6625, 0.2386, 0.692, -0.6814, 0.2461, 0.5506, 0.7977, -0.9617, 0.02246, -0.2733, -0.7962, -0.5061, -0.3317, 0.2387, 0.692, -0.6813, -0.9616, 0.0225, -0.2734, -0.3238, -0.6093, -0.7238, 0.2387, 0.692, -0.6813, -0.7962, -0.5061, -0.3317, -0.7714, 0.5431, 0.3316, -0.3238, -0.6093, -0.7238, -0.7961, -0.5061, -0.3317, -0.6164, -0.07793, -0.7836, -0.3238, -0.6093, -0.7238, -0.7715, 0.5431, 0.3315, -0.2516, 0.691, -0.6776, -0.643, 0.05243, 0.764, -0.9476, -0.08523, 0.308, -0.1801, 0.5623, 0.8071, -0.643, 0.05244, 0.764, -0.2516, 0.691, -0.6776, 0.9567, 0.02599, -0.2899, -0.18, 0.5624, 0.8071, -0.2516, 0.6909, -0.6777, 0.3293, -0.6897, 0.6449, -0.1801, 0.5624, 0.8071, 0.9567, 0.02602, -0.2898, 0.6172, -0.07317, -0.7834, 0.3293, -0.6897, 0.6449, 0.9567, 0.02601, -0.2898, 0.3153, -0.608, -0.7286, 0.3293, -0.6897, 0.6449, 0.6172, -0.07312, -0.7834, 0.7741, 0.5462, 0.32, 0.3153, -0.608, -0.7286, 0.6171, -0.07317, -0.7835, 0.7931, -0.5029, -0.3436, 0.3153, -0.608, -0.7286, 0.7741, 0.5462, 0.32, -0.18, 0.5623, 0.8071, -0.7883, -0.5617, -0.2511, -0.6431, 0.05237, 0.764, -0.7257, 0.5103, 0.4614, -0.7883, -0.5617, -0.2511, -0.1801, 0.5623, 0.8071, 0.3292, -0.6897, 0.6449, -0.7258, 0.5103, 0.4614, -0.1801, 0.5623, 0.8071, -0.9476, -0.08522, 0.3079, -0.7257, 0.5103, 0.4614, 0.3293, -0.6897, 0.6449, 0.3153, -0.608, -0.7287, -0.9476, -0.08523, 0.308, 0.3293, -0.6897, 0.6449, -0.2516, 0.691, -0.6776, -0.9476, -0.0852, 0.308, 0.3153, -0.608, -0.7286, 0.7931, -0.5029, -0.3436, -0.2516, 0.691, -0.6777, 0.3153, -0.608, -0.7286, 0.9567, 0.02603, -0.2898, -0.2517, 0.691, -0.6776, 0.7931, -0.5029, -0.3436, 0.01264, 0.4222, 0.9064, 0.6972, 0.7168, 0.005012, -0.8031, 0.5777, 0.146, 0.8199, -0.5529, 0.1487, 0.8039, 0.5947, -0.008624, 0.2903, -0.0072, 0.9569, -0.5188, -0.8541, 0.03752, 0.6746, -0.7173, 0.1743, 0.01425, -0.4365, 0.8996, -0.9165, 0.3965, 0.05314, -0.6796, -0.7304, 0.0687, -0.2922, -0.008416, 0.9563, 0.00752, 0.0009044, 1.0, -0.8152, 0.4229, 0.3958, -0.545, -0.7328, 0.4074, 0.7119, 0.6183, 0.3332, -0.8152, 0.4229, 0.3958, 0.007462, 0.0008217, 1.0, 0.6834, -0.5389, 0.4925, 0.7119, 0.6183, 0.3332, 0.00748, 0.0008676, 1.0, -0.5451, -0.7328, 0.4073, 0.6834, -0.539, 0.4925, 0.007542, 0.0008371, 1.0, 0.01725, 0.0009243, 0.9999, -0.8152, 0.4229, 0.3958, -0.545, -0.7328, 0.4074, 0.7178, 0.6179, 0.3209, -0.8152, 0.4229, 0.3958, 0.01725, 0.0008304, 0.9999, 0.6943, -0.5401, 0.4756, 0.7178, 0.6179, 0.3209, 0.01724, 0.0007751, 0.9999, -0.5451, -0.7328, 0.4073, 0.6943, -0.5401, 0.4756, 0.01725, 0.0008681, 0.9999])] * 3)])
me_w_handle_0 = bpy.data.meshes.new('w_handle_0')
me_w_handle_0.from_pydata([(0.6971, 1.193, 2.73), (-0.6072, 0.8656, 1.236), (0.6865, 0.8682, 1.226), (-0.5966, 1.19, 2.74), (-0.6343, 2.325, -1.986), (0.6594, 2.328, -1.996), (-0.6408, 1.34, -3.11), (0.6529, 1.343, -3.12), (-0.6374, 0.9185, -2.772), (0.6563, 0.9211, -2.782), (-0.6323, 0.9472, -2.083), (0.6614, 0.9498, -2.093), (-0.6127, -0.204, 0.2239), (0.6811, -0.2014, 0.2142), (-0.5954, -2.481, 1.913), (0.6983, -2.478, 1.904), (-0.5887, -2.691, 2.743), (0.705, -2.688, 2.733), (0.6983, -2.478, 1.904), (0.705, -2.688, 2.733), (0.6971, 1.193, 2.73), (0.6811, -0.2014, 0.2142), (0.6865, 0.8682, 1.226), (0.6594, 2.328, -1.996), (0.6614, 0.9498, -2.093), (0.6529, 1.343, -3.12), (0.6563, 0.9211, -2.782), (-0.5954, -2.481, 1.913), (-0.5966, 1.19, 2.74), (-0.5887, -2.691, 2.743), (-0.6127, -0.204, 0.2239), (-0.6072, 0.8656, 1.236), (-0.6343, 2.325, -1.986), (-0.6323, 0.9472, -2.083), (-0.6408, 1.34, -3.11), (-0.6374, 0.9185, -2.772), (-0.1301, -2.311, 2.121), (0.2636, -2.31, 2.118), (0.03682, -2.017, 0.07992), (0.2556, -1.298, 1.315), (-0.1382, -1.299, 1.318), (-0.1382, -1.299, 1.318), (-0.1301, -2.311, 2.121), (0.03682, -2.017, 0.07992), (0.2556, -1.298, 1.315), (0.2636, -2.31, 2.118), (-0.1213, -2.929, 3.134), (0.2397, -3.183, 0.5716), (-0.1399, -3.184, 0.5744), (0.2584, -2.928, 3.131), (0.2342, -2.917, -0.08957), (-0.1454, -2.917, -0.08672), (0.2309, -1.651, -0.189), (-0.1487, -1.652, -0.1862), (0.2323, -1.44, 0.04985), (-0.1474, -1.441, 0.0527), (0.2392, -1.031, 1.076), (-0.1405, -1.032, 1.079), (-0.1405, -1.032, 1.079), (0.04381, -1.144, 1.246), (0.03526, -1.665, -0.03286), (-0.1474, -1.441, 0.0527), (-0.1487, -1.652, -0.1862), (0.06087, -2.746, 3.09), (-0.1213, -2.929, 3.134), (-0.1399, -3.184, 0.5744), (0.04242, -3.015, 0.5588), (-0.1454, -2.917, -0.08672), (0.03838, -2.79, 0.08055), (0.2392, -1.031, 1.076), (0.2323, -1.44, 0.04985), (0.2309, -1.651, -0.189), (0.2397, -3.183, 0.5716), (0.2584, -2.928, 3.131), (0.2342, -2.917, -0.08957)], [], [(38, 37, 36), (40, 39, 38), (43, 42, 41), (45, 43, 44), (72, 63, 73), (66, 63, 72), (74, 66, 72), (68, 66, 74), (71, 68, 74), (60, 68, 71), (70, 60, 71), (69, 60, 70), (33, 34, 35), (32, 34, 33), (30, 32, 33), (31, 32, 30), (28, 31, 30), (0, 1, 3), (0, 2, 1), (2, 4, 1), (5, 4, 2), (5, 6, 4), (7, 6, 5), (7, 8, 6), (9, 8, 7), (9, 10, 8), (11, 10, 9), (11, 12, 10), (13, 12, 11), (13, 14, 12), (15, 14, 13), (16, 15, 17), (14, 15, 16), (18, 20, 19), (21, 20, 18), (21, 22, 20), (23, 22, 21), (24, 23, 21), (25, 23, 24), (26, 25, 24), (28, 27, 29), (30, 27, 28), (46, 47, 49), (48, 47, 46), (48, 50, 47), (51, 50, 48), (51, 52, 50), (53, 52, 51), (53, 54, 52), (55, 54, 53), (56, 55, 57), (54, 55, 56), (63, 65, 64), (66, 65, 63), (66, 67, 65), (68, 67, 66), (68, 62, 67), (60, 62, 68), (60, 61, 62), (58, 61, 60), (59, 58, 60), (69, 59, 60)])
_uv = me_w_handle_0.uv_layers.new(name='UVMap')
_uv.uv.foreach_set('vector', [0.9678, 0.1912, 0.9787, 0.3028, 0.9569, 0.3028, 0.9569, 0.3028, 0.9787, 0.3028, 0.9678, 0.1912, 0.7504, 0.1794, 0.7363, 0.2903, 0.7905, 0.2465, 0.7363, 0.2903, 0.7504, 0.1794, 0.7905, 0.2465, 0.6891, 0.2059, 0.7112, 0.3429, 0.7028, 0.3454, 0.6968, 0.2051, 0.7112, 0.3429, 0.6891, 0.2059, 0.7039, 0.1707, 0.6968, 0.2051, 0.6891, 0.2059, 0.709, 0.1789, 0.6968, 0.2051, 0.7039, 0.1707, 0.7721, 0.1645, 0.709, 0.1789, 0.7039, 0.1707, 0.7695, 0.1729, 0.709, 0.1789, 0.7721, 0.1645, 0.7834, 0.1777, 0.7695, 0.1729, 0.7721, 0.1645, 0.8053, 0.2335, 0.7695, 0.1729, 0.7834, 0.1777, 0.9151, 0.0622, 0.9362, 0.0062, 0.9132, 0.0246, 0.989, 0.0668, 0.9362, 0.0062, 0.9151, 0.0622, 0.8528, 0.187, 0.989, 0.0668, 0.9151, 0.0622, 0.9105, 0.242, 0.989, 0.0668, 0.8528, 0.187, 0.9278, 0.3238, 0.9105, 0.242, 0.8528, 0.187, 0.2275, 0.6622, 0.311, 0.7335, 0.2274, 0.7333, 0.2275, 0.6622, 0.3112, 0.6624, 0.311, 0.7335, 0.3112, 0.6624, 0.5031, 0.7338, 0.311, 0.7335, 0.5032, 0.6627, 0.5031, 0.7338, 0.3112, 0.6624, 0.5032, 0.6627, 0.5839, 0.734, 0.5031, 0.7338, 0.584, 0.6629, 0.5839, 0.734, 0.5032, 0.6627, 0.584, 0.6629, 0.6134, 0.734, 0.5839, 0.734, 0.6136, 0.6629, 0.6134, 0.734, 0.584, 0.6629, 0.6136, 0.6629, 0.6511, 0.7341, 0.6134, 0.734, 0.6513, 0.663, 0.6511, 0.7341, 0.6136, 0.6629, 0.6513, 0.663, 0.7907, 0.7344, 0.6511, 0.7341, 0.7908, 0.6633, 0.7907, 0.7344, 0.6513, 0.663, 0.7908, 0.6633, 0.9447, 0.7347, 0.7907, 0.7344, 0.9449, 0.6636, 0.9447, 0.7347, 0.7908, 0.6633, 0.9916, 0.7348, 0.9449, 0.6636, 0.9917, 0.6637, 0.9447, 0.7347, 0.9449, 0.6636, 0.9916, 0.7348, 0.7301, 0.2792, 0.9278, 0.3238, 0.7186, 0.3246, 0.8528, 0.187, 0.9278, 0.3238, 0.7301, 0.2792, 0.8528, 0.187, 0.9105, 0.242, 0.9278, 0.3238, 0.989, 0.0668, 0.9105, 0.242, 0.8528, 0.187, 0.9151, 0.0622, 0.989, 0.0668, 0.8528, 0.187, 0.9362, 0.0062, 0.989, 0.0668, 0.9151, 0.0622, 0.9132, 0.0246, 0.9362, 0.0062, 0.9151, 0.0622, 0.9278, 0.3238, 0.7301, 0.2792, 0.7186, 0.3246, 0.8528, 0.187, 0.7301, 0.2792, 0.9278, 0.3238, 0.9899, 0.5524, 0.8497, 0.5298, 0.99, 0.5305, 0.8496, 0.5517, 0.8497, 0.5298, 0.9899, 0.5524, 0.8496, 0.5517, 0.8114, 0.5297, 0.8497, 0.5298, 0.8113, 0.5515, 0.8114, 0.5297, 0.8496, 0.5517, 0.8113, 0.5515, 0.7424, 0.5294, 0.8114, 0.5297, 0.7423, 0.5512, 0.7424, 0.5294, 0.8113, 0.5515, 0.7423, 0.5512, 0.7249, 0.5293, 0.7424, 0.5294, 0.7248, 0.5512, 0.7249, 0.5293, 0.7423, 0.5512, 0.6649, 0.529, 0.7248, 0.5512, 0.6648, 0.5509, 0.7249, 0.5293, 0.7248, 0.5512, 0.6649, 0.529, 0.7112, 0.3429, 0.6891, 0.2059, 0.7028, 0.3454, 0.6968, 0.2051, 0.6891, 0.2059, 0.7112, 0.3429, 0.6968, 0.2051, 0.7039, 0.1707, 0.6891, 0.2059, 0.709, 0.1789, 0.7039, 0.1707, 0.6968, 0.2051, 0.709, 0.1789, 0.7721, 0.1645, 0.7039, 0.1707, 0.7695, 0.1729, 0.7721, 0.1645, 0.709, 0.1789, 0.7695, 0.1729, 0.7834, 0.1777, 0.7721, 0.1645, 0.8053, 0.2335, 0.7834, 0.1777, 0.7695, 0.1729, 0.7976, 0.2422, 0.8053, 0.2335, 0.7695, 0.1729, 0.8053, 0.2335, 0.7976, 0.2422, 0.7695, 0.1729])
me_w_handle_0.materials.append(mat_models_weapons2_blaster_r_blaster_w_tga)
me_w_handle_0.use_remesh_fix_poles = True
me_w_handle_0.use_remesh_preserve_attributes = False
me_w_handle_0.update()
me_w_handle_0.normals_split_custom_set([tuple(v) for v in zip(*[iter([-0.009413, -0.3255, -0.9455, 0.6648, -0.7254, -0.1783, -0.6705, -0.7246, -0.1592, -0.7122, 0.559, -0.4247, 0.7025, 0.554, -0.4467, -0.009315, -0.3255, -0.9455, -0.0094, -0.3256, -0.9455, -0.6705, -0.7246, -0.1593, -0.7122, 0.559, -0.4247, 0.6648, -0.7254, -0.1784, -0.009378, -0.3255, -0.9455, 0.7025, 0.5541, -0.4467, 0.9408, -0.3383, -0.02217, -0.02125, 0.9945, -0.1024, 0.9302, -0.3659, 0.02964, -0.01905, 0.9712, 0.2377, -0.02121, 0.9945, -0.1024, 0.9408, -0.3383, -0.02218, 0.9518, -0.2316, -0.201, -0.01904, 0.9711, 0.2377, 0.9408, -0.3383, -0.02206, -0.0146, 0.3969, 0.9178, -0.01903, 0.9712, 0.2377, 0.9518, -0.2316, -0.201, 0.9514, 0.04469, -0.3048, -0.01462, 0.3969, 0.9177, 0.9518, -0.2316, -0.201, -0.01373, -0.7143, 0.6997, -0.01465, 0.3969, 0.9177, 0.9514, 0.04468, -0.3047, 0.6418, 0.6038, -0.4728, -0.01371, -0.7143, 0.6997, 0.9514, 0.0448, -0.3047, 0.9341, 0.331, -0.1335, -0.01373, -0.7143, 0.6997, 0.6418, 0.6037, -0.4729, -0.7163, -0.693, -0.08142, -0.666, 0.2887, -0.6878, -0.348, -0.7784, -0.5225, -0.7593, 0.649, 0.04776, -0.666, 0.2888, -0.6878, -0.7163, -0.693, -0.08146, -0.8086, -0.4829, -0.3361, -0.7593, 0.649, 0.04769, -0.7163, -0.693, -0.08143, -0.5739, 0.8189, 0.00171, -0.7593, 0.649, 0.04775, -0.8086, -0.483, -0.3361, -0.9498, 0.3072, -0.05959, -0.5739, 0.8189, 0.001654, -0.8086, -0.4829, -0.3361, 0.83, 0.5439, -0.1233, -0.574, 0.8189, 0.001667, -0.9498, 0.3072, -0.05964, 0.83, 0.5439, -0.1233, 0.572, 0.8021, 0.1716, -0.5739, 0.8189, 0.001735, 0.572, 0.8021, 0.1716, -0.7593, 0.649, 0.04773, -0.574, 0.8189, 0.001666, 0.7553, 0.612, -0.2346, -0.7593, 0.649, 0.04772, 0.572, 0.8021, 0.1715, 0.7553, 0.612, -0.2345, -0.666, 0.2888, -0.6878, -0.7592, 0.6491, 0.04777, 0.6551, -0.1633, -0.7377, -0.666, 0.2888, -0.6878, 0.7553, 0.6119, -0.2346, 0.655, -0.1633, -0.7377, -0.348, -0.7784, -0.5225, -0.666, 0.2887, -0.6878, 0.3456, -0.9062, -0.2436, -0.348, -0.7784, -0.5225, 0.6551, -0.1633, -0.7377, 0.3457, -0.9062, -0.2436, -0.7163, -0.693, -0.08145, -0.348, -0.7784, -0.5225, 0.7169, -0.6652, -0.2089, -0.7163, -0.693, -0.08147, 0.3457, -0.9062, -0.2436, 0.7169, -0.6651, -0.2089, -0.8086, -0.4829, -0.3361, -0.7163, -0.693, -0.08148, 0.8047, -0.4194, -0.4202, -0.8086, -0.483, -0.3361, 0.7169, -0.6652, -0.2089, 0.8047, -0.4193, -0.4202, -0.5777, -0.6225, -0.528, -0.8086, -0.4829, -0.3361, 0.5736, -0.7275, -0.3764, -0.5777, -0.6225, -0.528, 0.8047, -0.4194, -0.4202, -0.4471, -0.8679, -0.2163, 0.5736, -0.7275, -0.3764, 0.7071, -0.684, -0.1792, -0.5777, -0.6225, -0.528, 0.5736, -0.7275, -0.3764, -0.4471, -0.8679, -0.2163, 0.5736, -0.7275, -0.3764, 0.83, 0.5439, -0.1233, 0.7071, -0.684, -0.179, 0.8047, -0.4194, -0.4202, 0.83, 0.5439, -0.1233, 0.5736, -0.7275, -0.3764, 0.8047, -0.4194, -0.4202, 0.572, 0.8021, 0.1716, 0.83, 0.5439, -0.1233, 0.7553, 0.612, -0.2345, 0.572, 0.8021, 0.1715, 0.8047, -0.4194, -0.4202, 0.7169, -0.6652, -0.2089, 0.7553, 0.6119, -0.2346, 0.8047, -0.4194, -0.4202, 0.6551, -0.1633, -0.7377, 0.7553, 0.6119, -0.2346, 0.7169, -0.6652, -0.2089, 0.3457, -0.9062, -0.2436, 0.6551, -0.1633, -0.7377, 0.7169, -0.6652, -0.2089, -0.9498, 0.3072, -0.05958, -0.5777, -0.6225, -0.528, -0.4471, -0.8679, -0.2164, -0.8086, -0.4829, -0.3361, -0.5777, -0.6225, -0.528, -0.9498, 0.3072, -0.05961, -0.4788, -0.8732, 0.09057, 0.9408, -0.3383, -0.02212, 0.9302, -0.3659, 0.02966, -0.92, -0.3224, -0.2229, 0.9408, -0.3383, -0.02216, -0.4788, -0.8732, 0.09056, -0.92, -0.3224, -0.223, 0.9518, -0.2316, -0.2011, 0.9408, -0.3383, -0.02212, -0.8821, 0.1356, -0.4512, 0.9518, -0.2316, -0.2011, -0.92, -0.3224, -0.2229, -0.8821, 0.1356, -0.4512, 0.9514, 0.04477, -0.3048, 0.9518, -0.2317, -0.201, -0.8913, 0.4352, -0.1269, 0.9514, 0.04477, -0.3048, -0.8821, 0.1357, -0.4512, -0.8913, 0.4353, -0.1268, 0.6418, 0.6038, -0.4729, 0.9514, 0.04478, -0.3048, -0.655, 0.6933, -0.3006, 0.6418, 0.6038, -0.4729, -0.8913, 0.4353, -0.1268, 0.9341, 0.3311, -0.1335, -0.655, 0.6933, -0.3006, -0.9481, -0.2915, 0.1268, 0.6418, 0.6038, -0.4729, -0.655, 0.6933, -0.3006, 0.9341, 0.3311, -0.1334, -0.02124, 0.9945, -0.1024, -0.92, -0.3224, -0.2229, -0.4789, -0.8732, 0.09064, -0.01906, 0.9712, 0.2377, -0.92, -0.3224, -0.2229, -0.02123, 0.9945, -0.1025, -0.01905, 0.9712, 0.2377, -0.882, 0.1357, -0.4512, -0.92, -0.3224, -0.223, -0.01467, 0.3969, 0.9177, -0.882, 0.1357, -0.4512, -0.01904, 0.9712, 0.2376, -0.01461, 0.3969, 0.9178, -0.8913, 0.4353, -0.1269, -0.882, 0.1357, -0.4512, -0.01376, -0.7144, 0.6996, -0.8913, 0.4353, -0.1268, -0.01463, 0.3969, 0.9177, -0.01371, -0.7143, 0.6997, -0.655, 0.6933, -0.3006, -0.8913, 0.4354, -0.1268, -0.9481, -0.2915, 0.1268, -0.655, 0.6933, -0.3006, -0.01368, -0.7143, 0.6997, -0.01368, -0.9259, 0.3774, -0.9481, -0.2916, 0.1268, -0.01371, -0.7143, 0.6997, 0.9341, 0.3311, -0.1334, -0.0137, -0.9259, 0.3774, -0.0137, -0.7143, 0.6997])] * 3)])

# ---- objects
ob_model_root_0 = bpy.data.objects.new('model_root_0', None)
ob_w_blaster_0 = bpy.data.objects.new('w_blaster_0', me_w_blaster_0)
ob_w_handle_0 = bpy.data.objects.new('w_handle_0', me_w_handle_0)
ob_tag_flash = bpy.data.objects.new('tag_flash', None)
ob_tag_weapon = bpy.data.objects.new('tag_weapon', None)

# ---- transforms, parenting, visibility, modifiers, constraints
ob_model_root_0.location = (3.783, -1.052, 0.9977)
ob_model_root_0.delta_location = (-0.5, 3.5, 0.0)
ob_model_root_0.delta_rotation_euler = (-0.1134, 2.463, -0.2967)
ob_w_blaster_0.parent = ob_model_root_0
ob_w_blaster_0.location = (0.0, 0.0, 0.0)
ob_w_handle_0.parent = ob_w_blaster_0
ob_w_handle_0.location = (0.0, 0.0, 0.0)
ob_tag_flash.location = (-2.838, -13.88, -2.985)
ob_tag_flash.empty_display_type = 'ARROWS'
ob_tag_weapon.location = (0.0, 0.0, -0.0)
ob_tag_weapon.empty_display_type = 'ARROWS'

# ---- collection membership
scene.collection.objects.link(ob_model_root_0)
scene.collection.objects.link(ob_w_blaster_0)
scene.collection.objects.link(ob_w_handle_0)
scene.collection.objects.link(ob_tag_flash)
scene.collection.objects.link(ob_tag_weapon)

# ---- scene / render settings (as saved in the file)
scene.frame_start = 1; scene.frame_end = 250; scene.frame_set(0)
scene.render.engine = 'BLENDER_EEVEE_NEXT'
scene.cycles.use_denoising = False
scene.cycles.samples = 128
scene.cycles.sampling_pattern = 'TABULATED_SOBOL'
scene.cycles.use_adaptive_sampling = False
scene.cycles.use_light_tree = False
scene.view_settings.view_transform = 'Filmic'
bpy.context.view_layer.update()

# ---- added for rendering (the .blend has no active camera and no usable light): camera, sun
cam_auto = bpy.data.cameras.new('AutoCamera')
cam_auto.lens = 50.0
cam_auto.sensor_width = 36.0
cam_auto.clip_end = 1000.0
ob_auto_camera = bpy.data.objects.new('AutoCamera', cam_auto)
scene.collection.objects.link(ob_auto_camera)
ob_auto_camera.location = (28.5342, -31.4619, 18.4444)
ob_auto_camera.rotation_euler = (1.09748, -7.21219e-08, 0.694738)
scene.camera = ob_auto_camera
light_auto_sun = bpy.data.lights.new('AutoSun', 'SUN')
light_auto_sun.energy = 3.0
light_auto_sun.angle = 0.0523599
ob_auto_sun = bpy.data.objects.new('AutoSun', light_auto_sun)
scene.collection.objects.link(ob_auto_sun)
ob_auto_sun.rotation_euler = (0.872665, 0.174533, 0.523599)
bpy.context.view_layer.update()
